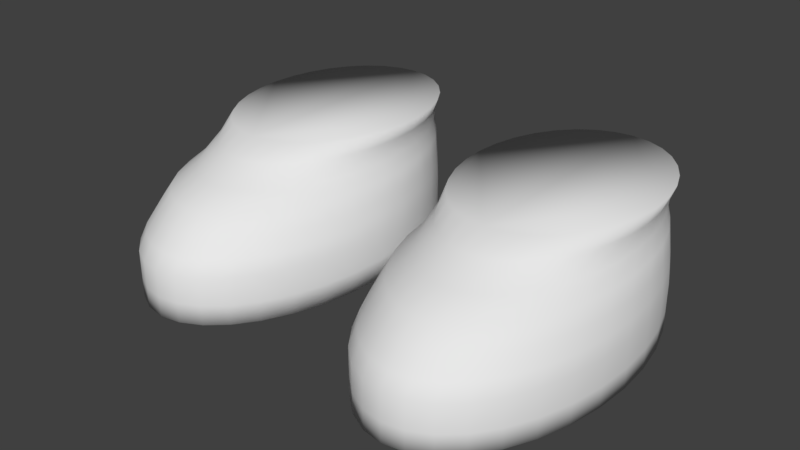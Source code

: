 # Source: Shoes0lightblue.blend  (saved by Blender 2.77.0; exported with 4.5.12 LTS)
import bpy
from mathutils import Matrix  # noqa: F401  (used for matrix-valued properties, if any)

bpy.ops.wm.read_factory_settings(use_empty=True)
scene = bpy.context.scene
scene.name = 'Scene'

# ---- collections
col_collection_1 = bpy.data.collections.new('Collection 1'); scene.collection.children.link(col_collection_1)

# ---- materials (node trees are filled in below, after node groups)
mat_characters = bpy.data.materials.new('Characters')
mat_characters.alpha_threshold = 0.0
mat_characters.use_transparent_shadow = False
mat_characters.roughness = 0.5

# ---- material node trees

# ---- world
world_world = bpy.data.worlds.new('World'); scene.world = world_world
world_world.color = (0.05088, 0.05088, 0.05088)
world_world.use_sun_shadow = False
world_world.sun_shadow_jitter_overblur = 0.0
world_world.cycles.sampling_method = 'MANUAL'
world_world.light_settings.ao_factor = 0.1

# ---- meshes
me_circle_001 = bpy.data.meshes.new('Circle.001')
me_circle_001.from_pydata([(0.4963, 0.347, -2.835), (0.42, 0.3343, -2.835), (0.3466, 0.2967, -2.835), (0.279, 0.2358, -2.835), (0.2197, 0.1537, -2.835), (0.1711, 0.05377, -2.835), (0.135, -0.06028, -2.835), (0.1127, -0.184, -2.835), (0.1052, -0.3127, -2.835), (0.1127, -0.4414, -2.835), (0.135, -0.5652, -2.835), (0.1711, -0.6793, -2.835), (0.2197, -0.7792, -2.835), (0.279, -0.8613, -2.835), (0.3466, -0.9222, -2.835), (0.42, -0.9598, -2.835), (0.4963, -0.9724, -2.835), (0.5726, -0.9598, -2.835), (0.6459, -0.9222, -2.835), (0.7135, -0.8613, -2.835), (0.7728, -0.7792, -2.835), (0.8214, -0.6793, -2.835), (0.8576, -0.5652, -2.835), (0.8798, -0.4414, -2.835), (0.8874, -0.3127, -2.835), (0.8798, -0.184, -2.835), (0.8576, -0.06028, -2.835), (0.8214, 0.05377, -2.835), (0.7728, 0.1537, -2.835), (0.7135, 0.2358, -2.835), (0.6459, 0.2967, -2.835), (0.5726, 0.3343, -2.835), (0.42, 0.3343, -2.762), (0.4963, 0.347, -2.762), (0.3466, 0.2967, -2.762), (0.279, 0.2358, -2.762), (0.2197, 0.1537, -2.762), (0.1711, 0.05377, -2.762), (0.135, -0.06028, -2.762), (0.1127, -0.184, -2.762), (0.1052, -0.3127, -2.762), (0.1127, -0.4414, -2.762), (0.135, -0.5652, -2.762), (0.1711, -0.6793, -2.762), (0.2197, -0.7792, -2.762), (0.279, -0.8613, -2.762), (0.3466, -0.9222, -2.762), (0.42, -0.9598, -2.762), (0.4963, -0.9724, -2.762), (0.5726, -0.9598, -2.762), (0.6459, -0.9222, -2.762), (0.7135, -0.8613, -2.762), (0.7728, -0.7792, -2.762), (0.8214, -0.6793, -2.762), (0.8576, -0.5652, -2.762), (0.8798, -0.4414, -2.762), (0.8874, -0.3127, -2.762), (0.8798, -0.184, -2.762), (0.8576, -0.06028, -2.762), (0.8214, 0.05377, -2.762), (0.7728, 0.1537, -2.762), (0.7135, 0.2358, -2.762), (0.6459, 0.2967, -2.762), (0.5726, 0.3343, -2.762), (0.42, 0.3343, -2.661), (0.4963, 0.347, -2.661), (0.3466, 0.2967, -2.661), (0.279, 0.2358, -2.661), (0.2197, 0.1537, -2.661), (0.1711, 0.05377, -2.661), (0.135, -0.06028, -2.661), (0.1127, -0.184, -2.661), (0.1052, -0.3127, -2.661), (0.1127, -0.4414, -2.661), (0.135, -0.5652, -2.661), (0.1711, -0.6793, -2.661), (0.2197, -0.7792, -2.661), (0.279, -0.8613, -2.661), (0.3466, -0.9222, -2.661), (0.42, -0.9598, -2.661), (0.4963, -0.9724, -2.661), (0.5726, -0.9598, -2.661), (0.6459, -0.9222, -2.661), (0.7135, -0.8613, -2.661), (0.7728, -0.7792, -2.661), (0.8214, -0.6793, -2.661), (0.8576, -0.5652, -2.661), (0.8798, -0.4414, -2.661), (0.8874, -0.3127, -2.661), (0.8798, -0.184, -2.661), (0.8576, -0.06028, -2.661), (0.8214, 0.05377, -2.661), (0.7728, 0.1537, -2.661), (0.7135, 0.2358, -2.661), (0.6459, 0.2967, -2.661), (0.5726, 0.3343, -2.661), (0.4219, 0.3346, -2.609), (0.4963, 0.347, -2.609), (0.3504, 0.298, -2.609), (0.2844, 0.2386, -2.609), (0.2267, 0.1586, -2.609), (0.1793, 0.06113, -2.609), (0.144, -0.05007, -2.609), (0.1223, -0.1707, -2.609), (0.115, -0.2962, -2.609), (0.1223, -0.4217, -2.609), (0.144, -0.5423, -2.609), (0.1793, -0.6535, -2.609), (0.2267, -0.751, -2.609), (0.2844, -0.831, -2.609), (0.3504, -0.8904, -2.609), (0.4219, -0.927, -2.609), (0.4963, -0.9393, -2.609), (0.5707, -0.927, -2.609), (0.6422, -0.8904, -2.609), (0.7081, -0.831, -2.609), (0.7659, -0.751, -2.609), (0.8133, -0.6535, -2.609), (0.8485, -0.5423, -2.609), (0.8702, -0.4217, -2.609), (0.8775, -0.2962, -2.609), (0.8702, -0.1707, -2.609), (0.8485, -0.05006, -2.609), (0.8133, 0.06113, -2.609), (0.7659, 0.1586, -2.609), (0.7081, 0.2386, -2.609), (0.6422, 0.298, -2.609), (0.5707, 0.3346, -2.609), (0.4251, 0.3351, -2.551), (0.4963, 0.347, -2.551), (0.3566, 0.3001, -2.551), (0.2935, 0.2432, -2.551), (0.2381, 0.1666, -2.551), (0.1927, 0.07329, -2.551), (0.159, -0.03317, -2.551), (0.1382, -0.1487, -2.551), (0.1312, -0.2688, -2.551), (0.1382, -0.3889, -2.551), (0.159, -0.5045, -2.551), (0.1927, -0.6109, -2.551), (0.2381, -0.7042, -2.551), (0.2935, -0.7808, -2.551), (0.3566, -0.8377, -2.551), (0.4251, -0.8728, -2.551), (0.4963, -0.8846, -2.551), (0.5675, -0.8728, -2.551), (0.636, -0.8377, -2.551), (0.6991, -0.7808, -2.551), (0.7544, -0.7042, -2.551), (0.7998, -0.6109, -2.551), (0.8335, -0.5045, -2.551), (0.8543, -0.3889, -2.551), (0.8613, -0.2688, -2.551), (0.8543, -0.1487, -2.551), (0.8335, -0.03317, -2.551), (0.7998, 0.07329, -2.551), (0.7544, 0.1666, -2.551), (0.6991, 0.2432, -2.551), (0.636, 0.3001, -2.551), (0.5675, 0.3351, -2.551), (0.4285, 0.3357, -2.494), (0.4963, 0.347, -2.494), (0.3633, 0.3023, -2.494), (0.3032, 0.2482, -2.494), (0.2506, 0.1753, -2.494), (0.2073, 0.08646, -2.494), (0.1752, -0.01488, -2.494), (0.1555, -0.1248, -2.494), (0.1488, -0.2392, -2.494), (0.1555, -0.3536, -2.494), (0.1752, -0.4635, -2.494), (0.2073, -0.5648, -2.494), (0.2506, -0.6537, -2.494), (0.3032, -0.7266, -2.494), (0.3633, -0.7807, -2.494), (0.4285, -0.8141, -2.494), (0.4963, -0.8254, -2.494), (0.5641, -0.8141, -2.494), (0.6292, -0.7807, -2.494), (0.6893, -0.7266, -2.494), (0.742, -0.6537, -2.494), (0.7852, -0.5648, -2.494), (0.8173, -0.4635, -2.494), (0.8371, -0.3536, -2.494), (0.8438, -0.2392, -2.494), (0.8371, -0.1248, -2.494), (0.8173, -0.01488, -2.494), (0.7852, 0.08646, -2.494), (0.742, 0.1753, -2.494), (0.6893, 0.2482, -2.494), (0.6292, 0.3023, -2.494), (0.5641, 0.3357, -2.494), (0.4348, 0.3368, -2.447), (0.4963, 0.347, -2.447), (0.3757, 0.3065, -2.447), (0.3213, 0.2574, -2.447), (0.2735, 0.1913, -2.447), (0.2344, 0.1108, -2.447), (0.2053, 0.01896, -2.447), (0.1873, -0.08072, -2.447), (0.1813, -0.1844, -2.447), (0.1873, -0.288, -2.447), (0.2053, -0.3877, -2.447), (0.2344, -0.4796, -2.447), (0.2735, -0.5601, -2.447), (0.3213, -0.6262, -2.447), (0.3757, -0.6753, -2.447), (0.4348, -0.7055, -2.447), (0.4963, -0.7157, -2.447), (0.5577, -0.7055, -2.447), (0.6168, -0.6753, -2.447), (0.6713, -0.6262, -2.447), (0.719, -0.5601, -2.447), (0.7582, -0.4796, -2.447), (0.7873, -0.3877, -2.447), (0.8052, -0.288, -2.447), (0.8113, -0.1844, -2.447), (0.8052, -0.08072, -2.447), (0.7873, 0.01896, -2.447), (0.7582, 0.1108, -2.447), (0.719, 0.1913, -2.447), (0.6713, 0.2574, -2.447), (0.6168, 0.3065, -2.447), (0.5577, 0.3368, -2.447), (0.4355, 0.3378, -2.387), (0.4963, 0.347, -2.387), (0.377, 0.3107, -2.387), (0.3232, 0.2668, -2.387), (0.276, 0.2076, -2.387), (0.2372, 0.1355, -2.387), (0.2084, 0.05327, -2.387), (0.1907, -0.03597, -2.387), (0.1847, -0.1288, -2.387), (0.1907, -0.2216, -2.387), (0.2084, -0.3108, -2.387), (0.2372, -0.3931, -2.387), (0.276, -0.4652, -2.387), (0.3232, -0.5244, -2.387), (0.377, -0.5683, -2.387), (0.4355, -0.5954, -2.387), (0.4963, -0.6045, -2.387), (0.5571, -0.5954, -2.387), (0.6155, -0.5683, -2.387), (0.6694, -0.5244, -2.387), (0.7166, -0.4652, -2.387), (0.7553, -0.3931, -2.387), (0.7841, -0.3108, -2.387), (0.8019, -0.2216, -2.387), (0.8078, -0.1288, -2.387), (0.8019, -0.03597, -2.387), (0.7841, 0.05328, -2.387), (0.7553, 0.1355, -2.387), (0.7166, 0.2076, -2.387), (0.6694, 0.2668, -2.387), (0.6155, 0.3107, -2.387), (0.5571, 0.3378, -2.387), (0.4327, 0.3386, -2.335), (0.4963, 0.347, -2.335), (0.3717, 0.3139, -2.335), (0.3154, 0.2738, -2.335), (0.266, 0.2198, -2.335), (0.2256, 0.154, -2.335), (0.1955, 0.07899, -2.335), (0.1769, -0.002447, -2.335), (0.1707, -0.08714, -2.335), (0.1769, -0.1718, -2.335), (0.1955, -0.2533, -2.335), (0.2256, -0.3283, -2.335), (0.266, -0.3941, -2.335), (0.3154, -0.4481, -2.335), (0.3717, -0.4882, -2.335), (0.4328, -0.5129, -2.335), (0.4963, -0.5212, -2.335), (0.5598, -0.5129, -2.335), (0.6209, -0.4882, -2.335), (0.6772, -0.4481, -2.335), (0.7265, -0.3941, -2.335), (0.767, -0.3283, -2.335), (0.7971, -0.2533, -2.335), (0.8156, -0.1718, -2.335), (0.8219, -0.08714, -2.335), (0.8156, -0.002447, -2.335), (0.7971, 0.07899, -2.335), (0.767, 0.154, -2.335), (0.7265, 0.2198, -2.335), (0.6772, 0.2738, -2.335), (0.6209, 0.3139, -2.335), (0.5598, 0.3386, -2.335), (-0.4966, 0.3874, -2.835), (-0.5729, 0.3748, -2.835), (-0.6463, 0.3372, -2.835), (-0.7139, 0.2763, -2.835), (-0.7732, 0.1942, -2.835), (-0.8218, 0.09426, -2.835), (-0.8579, -0.0198, -2.835), (-0.8802, -0.1436, -2.835), (-0.8877, -0.2723, -2.835), (-0.8802, -0.401, -2.835), (-0.8579, -0.5247, -2.835), (-0.8218, -0.6388, -2.835), (-0.7732, -0.7387, -2.835), (-0.7139, -0.8208, -2.835), (-0.6463, -0.8817, -2.835), (-0.5729, -0.9193, -2.835), (-0.4966, -0.932, -2.835), (-0.4203, -0.9193, -2.835), (-0.347, -0.8817, -2.835), (-0.2793, -0.8208, -2.835), (-0.2201, -0.7387, -2.835), (-0.1714, -0.6388, -2.835), (-0.1353, -0.5247, -2.835), (-0.1131, -0.401, -2.835), (-0.1055, -0.2723, -2.835), (-0.1131, -0.1436, -2.835), (-0.1353, -0.0198, -2.835), (-0.1714, 0.09426, -2.835), (-0.2201, 0.1942, -2.835), (-0.2793, 0.2763, -2.835), (-0.347, 0.3372, -2.835), (-0.4203, 0.3748, -2.835), (-0.5729, 0.3748, -2.762), (-0.4966, 0.3874, -2.762), (-0.6463, 0.3372, -2.762), (-0.7139, 0.2763, -2.762), (-0.7732, 0.1942, -2.762), (-0.8218, 0.09426, -2.762), (-0.8579, -0.0198, -2.762), (-0.8802, -0.1436, -2.762), (-0.8877, -0.2723, -2.762), (-0.8802, -0.401, -2.762), (-0.8579, -0.5247, -2.762), (-0.8218, -0.6388, -2.762), (-0.7732, -0.7387, -2.762), (-0.7139, -0.8208, -2.762), (-0.6463, -0.8817, -2.762), (-0.5729, -0.9193, -2.762), (-0.4966, -0.932, -2.762), (-0.4203, -0.9193, -2.762), (-0.347, -0.8817, -2.762), (-0.2793, -0.8208, -2.762), (-0.2201, -0.7387, -2.762), (-0.1714, -0.6388, -2.762), (-0.1353, -0.5247, -2.762), (-0.1131, -0.401, -2.762), (-0.1055, -0.2723, -2.762), (-0.1131, -0.1436, -2.762), (-0.1353, -0.0198, -2.762), (-0.1714, 0.09426, -2.762), (-0.2201, 0.1942, -2.762), (-0.2793, 0.2763, -2.762), (-0.347, 0.3372, -2.762), (-0.4203, 0.3748, -2.762), (-0.5729, 0.3748, -2.661), (-0.4966, 0.3874, -2.661), (-0.6463, 0.3372, -2.661), (-0.7139, 0.2763, -2.661), (-0.7732, 0.1942, -2.661), (-0.8218, 0.09426, -2.661), (-0.8579, -0.0198, -2.661), (-0.8802, -0.1436, -2.661), (-0.8877, -0.2723, -2.661), (-0.8802, -0.401, -2.661), (-0.8579, -0.5247, -2.661), (-0.8218, -0.6388, -2.661), (-0.7732, -0.7387, -2.661), (-0.7139, -0.8208, -2.661), (-0.6463, -0.8817, -2.661), (-0.5729, -0.9193, -2.661), (-0.4966, -0.932, -2.661), (-0.4203, -0.9193, -2.661), (-0.347, -0.8817, -2.661), (-0.2793, -0.8208, -2.661), (-0.2201, -0.7387, -2.661), (-0.1714, -0.6388, -2.661), (-0.1353, -0.5247, -2.661), (-0.1131, -0.401, -2.661), (-0.1055, -0.2723, -2.661), (-0.1131, -0.1436, -2.661), (-0.1353, -0.0198, -2.661), (-0.1714, 0.09426, -2.661), (-0.2201, 0.1942, -2.661), (-0.2793, 0.2763, -2.661), (-0.347, 0.3372, -2.661), (-0.4203, 0.3748, -2.661), (-0.571, 0.3751, -2.609), (-0.4966, 0.3874, -2.609), (-0.6425, 0.3385, -2.609), (-0.7084, 0.2791, -2.609), (-0.7662, 0.1991, -2.609), (-0.8136, 0.1016, -2.609), (-0.8489, -0.00958, -2.609), (-0.8706, -0.1302, -2.609), (-0.8779, -0.2557, -2.609), (-0.8706, -0.3812, -2.609), (-0.8489, -0.5018, -2.609), (-0.8136, -0.613, -2.609), (-0.7662, -0.7105, -2.609), (-0.7084, -0.7905, -2.609), (-0.6425, -0.8499, -2.609), (-0.571, -0.8865, -2.609), (-0.4966, -0.8989, -2.609), (-0.4222, -0.8865, -2.609), (-0.3507, -0.8499, -2.609), (-0.2848, -0.7905, -2.609), (-0.227, -0.7105, -2.609), (-0.1796, -0.613, -2.609), (-0.1444, -0.5018, -2.609), (-0.1227, -0.3812, -2.609), (-0.1153, -0.2557, -2.609), (-0.1227, -0.1302, -2.609), (-0.1444, -0.009579, -2.609), (-0.1796, 0.1016, -2.609), (-0.227, 0.1991, -2.609), (-0.2848, 0.2791, -2.609), (-0.3507, 0.3385, -2.609), (-0.4222, 0.3751, -2.609), (-0.5678, 0.3756, -2.551), (-0.4966, 0.3874, -2.551), (-0.6363, 0.3406, -2.551), (-0.6994, 0.2837, -2.551), (-0.7548, 0.2071, -2.551), (-0.8001, 0.1138, -2.551), (-0.8339, 0.007319, -2.551), (-0.8547, -0.1082, -2.551), (-0.8617, -0.2283, -2.551), (-0.8547, -0.3485, -2.551), (-0.8339, -0.464, -2.551), (-0.8001, -0.5704, -2.551), (-0.7548, -0.6637, -2.551), (-0.6994, -0.7403, -2.551), (-0.6363, -0.7972, -2.551), (-0.5678, -0.8323, -2.551), (-0.4966, -0.8441, -2.551), (-0.4254, -0.8323, -2.551), (-0.3569, -0.7972, -2.551), (-0.2938, -0.7403, -2.551), (-0.2385, -0.6637, -2.551), (-0.1931, -0.5704, -2.551), (-0.1594, -0.464, -2.551), (-0.1386, -0.3485, -2.551), (-0.1316, -0.2283, -2.551), (-0.1386, -0.1082, -2.551), (-0.1594, 0.00732, -2.551), (-0.1931, 0.1138, -2.551), (-0.2385, 0.2071, -2.551), (-0.2938, 0.2837, -2.551), (-0.3569, 0.3406, -2.551), (-0.4254, 0.3756, -2.551), (-0.5644, 0.3762, -2.494), (-0.4966, 0.3874, -2.494), (-0.6296, 0.3428, -2.494), (-0.6897, 0.2887, -2.494), (-0.7423, 0.2158, -2.494), (-0.7856, 0.1269, -2.494), (-0.8177, 0.0256, -2.494), (-0.8374, -0.08436, -2.494), (-0.8441, -0.1987, -2.494), (-0.8374, -0.3131, -2.494), (-0.8177, -0.423, -2.494), (-0.7856, -0.5244, -2.494), (-0.7423, -0.6132, -2.494), (-0.6897, -0.6861, -2.494), (-0.6296, -0.7403, -2.494), (-0.5644, -0.7736, -2.494), (-0.4966, -0.7849, -2.494), (-0.4288, -0.7736, -2.494), (-0.3636, -0.7403, -2.494), (-0.3036, -0.6861, -2.494), (-0.2509, -0.6132, -2.494), (-0.2077, -0.5244, -2.494), (-0.1756, -0.423, -2.494), (-0.1558, -0.3131, -2.494), (-0.1491, -0.1987, -2.494), (-0.1558, -0.08436, -2.494), (-0.1756, 0.0256, -2.494), (-0.2077, 0.1269, -2.494), (-0.2509, 0.2158, -2.494), (-0.3036, 0.2887, -2.494), (-0.3636, 0.3428, -2.494), (-0.4288, 0.3762, -2.494), (-0.5581, 0.3772, -2.447), (-0.4966, 0.3874, -2.447), (-0.6172, 0.347, -2.447), (-0.6716, 0.2979, -2.447), (-0.7194, 0.2318, -2.447), (-0.7585, 0.1513, -2.447), (-0.7876, 0.05944, -2.447), (-0.8056, -0.04023, -2.447), (-0.8116, -0.1439, -2.447), (-0.8056, -0.2476, -2.447), (-0.7876, -0.3472, -2.447), (-0.7585, -0.4391, -2.447), (-0.7194, -0.5196, -2.447), (-0.6716, -0.5857, -2.447), (-0.6172, -0.6348, -2.447), (-0.5581, -0.665, -2.447), (-0.4966, -0.6752, -2.447), (-0.4352, -0.665, -2.447), (-0.3761, -0.6348, -2.447), (-0.3216, -0.5857, -2.447), (-0.2739, -0.5196, -2.447), (-0.2347, -0.4391, -2.447), (-0.2056, -0.3472, -2.447), (-0.1877, -0.2476, -2.447), (-0.1816, -0.1439, -2.447), (-0.1877, -0.04023, -2.447), (-0.2056, 0.05944, -2.447), (-0.2347, 0.1513, -2.447), (-0.2739, 0.2318, -2.447), (-0.3216, 0.2979, -2.447), (-0.3761, 0.347, -2.447), (-0.4352, 0.3772, -2.447), (-0.5574, 0.3783, -2.387), (-0.4966, 0.3874, -2.387), (-0.6159, 0.3512, -2.387), (-0.6697, 0.3073, -2.387), (-0.7169, 0.2481, -2.387), (-0.7557, 0.176, -2.387), (-0.7845, 0.09376, -2.387), (-0.8022, 0.004513, -2.387), (-0.8082, -0.0883, -2.387), (-0.8022, -0.1811, -2.387), (-0.7845, -0.2704, -2.387), (-0.7557, -0.3526, -2.387), (-0.7169, -0.4247, -2.387), (-0.6697, -0.4839, -2.387), (-0.6159, -0.5278, -2.387), (-0.5574, -0.5549, -2.387), (-0.4966, -0.5641, -2.387), (-0.4358, -0.5549, -2.387), (-0.3774, -0.5278, -2.387), (-0.3235, -0.4839, -2.387), (-0.2763, -0.4247, -2.387), (-0.2376, -0.3526, -2.387), (-0.2088, -0.2704, -2.387), (-0.191, -0.1811, -2.387), (-0.1851, -0.0883, -2.387), (-0.191, 0.004513, -2.387), (-0.2088, 0.09376, -2.387), (-0.2376, 0.176, -2.387), (-0.2763, 0.2481, -2.387), (-0.3235, 0.3073, -2.387), (-0.3774, 0.3512, -2.387), (-0.4358, 0.3783, -2.387), (-0.5601, 0.3791, -2.335), (-0.4966, 0.3874, -2.335), (-0.6212, 0.3544, -2.335), (-0.6775, 0.3143, -2.335), (-0.7268, 0.2603, -2.335), (-0.7673, 0.1945, -2.335), (-0.7974, 0.1195, -2.335), (-0.816, 0.03804, -2.335), (-0.8222, -0.04665, -2.335), (-0.816, -0.1313, -2.335), (-0.7974, -0.2128, -2.335), (-0.7673, -0.2878, -2.335), (-0.7268, -0.3536, -2.335), (-0.6775, -0.4076, -2.335), (-0.6212, -0.4477, -2.335), (-0.5601, -0.4724, -2.335), (-0.4966, -0.4807, -2.335), (-0.4331, -0.4724, -2.335), (-0.372, -0.4477, -2.335), (-0.3157, -0.4076, -2.335), (-0.2664, -0.3536, -2.335), (-0.2259, -0.2878, -2.335), (-0.1958, -0.2128, -2.335), (-0.1773, -0.1313, -2.335), (-0.171, -0.04665, -2.335), (-0.1773, 0.03804, -2.335), (-0.1958, 0.1195, -2.335), (-0.2259, 0.1945, -2.335), (-0.2664, 0.2603, -2.335), (-0.3157, 0.3143, -2.335), (-0.372, 0.3544, -2.335), (-0.4331, 0.3791, -2.335)], [], [(1, 0, 31, 30, 29, 28, 27, 26, 25, 24, 23, 22, 21, 20, 19, 18, 17, 16, 15, 14, 13, 12, 11, 10, 9, 8, 7, 6, 5, 4, 3, 2), (49, 50, 82, 81), (22, 23, 55, 54), (9, 10, 42, 41), (23, 24, 56, 55), (10, 11, 43, 42), (24, 25, 57, 56), (11, 12, 44, 43), (25, 26, 58, 57), (12, 13, 45, 44), (26, 27, 59, 58), (13, 14, 46, 45), (0, 1, 32, 33), (27, 28, 60, 59), (14, 15, 47, 46), (1, 2, 34, 32), (28, 29, 61, 60), (15, 16, 48, 47), (2, 3, 35, 34), (29, 30, 62, 61), (16, 17, 49, 48), (3, 4, 36, 35), (30, 31, 63, 62), (17, 18, 50, 49), (4, 5, 37, 36), (31, 0, 33, 63), (18, 19, 51, 50), (5, 6, 38, 37), (19, 20, 52, 51), (6, 7, 39, 38), (20, 21, 53, 52), (7, 8, 40, 39), (21, 22, 54, 53), (8, 9, 41, 40), (84, 85, 117, 116), (36, 37, 69, 68), (63, 33, 65, 95), (50, 51, 83, 82), (37, 38, 70, 69), (51, 52, 84, 83), (38, 39, 71, 70), (52, 53, 85, 84), (39, 40, 72, 71), (53, 54, 86, 85), (40, 41, 73, 72), (54, 55, 87, 86), (41, 42, 74, 73), (55, 56, 88, 87), (42, 43, 75, 74), (56, 57, 89, 88), (43, 44, 76, 75), (57, 58, 90, 89), (44, 45, 77, 76), (58, 59, 91, 90), (45, 46, 78, 77), (33, 32, 64, 65), (59, 60, 92, 91), (46, 47, 79, 78), (32, 34, 66, 64), (60, 61, 93, 92), (47, 48, 80, 79), (34, 35, 67, 66), (61, 62, 94, 93), (48, 49, 81, 80), (35, 36, 68, 67), (62, 63, 95, 94), (119, 120, 152, 151), (71, 72, 104, 103), (85, 86, 118, 117), (72, 73, 105, 104), (86, 87, 119, 118), (73, 74, 106, 105), (87, 88, 120, 119), (74, 75, 107, 106), (88, 89, 121, 120), (75, 76, 108, 107), (89, 90, 122, 121), (76, 77, 109, 108), (90, 91, 123, 122), (77, 78, 110, 109), (65, 64, 96, 97), (91, 92, 124, 123), (78, 79, 111, 110), (64, 66, 98, 96), (92, 93, 125, 124), (79, 80, 112, 111), (66, 67, 99, 98), (93, 94, 126, 125), (80, 81, 113, 112), (67, 68, 100, 99), (94, 95, 127, 126), (81, 82, 114, 113), (68, 69, 101, 100), (95, 65, 97, 127), (82, 83, 115, 114), (69, 70, 102, 101), (83, 84, 116, 115), (70, 71, 103, 102), (154, 155, 187, 186), (106, 107, 139, 138), (120, 121, 153, 152), (107, 108, 140, 139), (121, 122, 154, 153), (108, 109, 141, 140), (122, 123, 155, 154), (109, 110, 142, 141), (97, 96, 128, 129), (123, 124, 156, 155), (110, 111, 143, 142), (96, 98, 130, 128), (124, 125, 157, 156), (111, 112, 144, 143), (98, 99, 131, 130), (125, 126, 158, 157), (112, 113, 145, 144), (99, 100, 132, 131), (126, 127, 159, 158), (113, 114, 146, 145), (100, 101, 133, 132), (127, 97, 129, 159), (114, 115, 147, 146), (101, 102, 134, 133), (115, 116, 148, 147), (102, 103, 135, 134), (116, 117, 149, 148), (103, 104, 136, 135), (117, 118, 150, 149), (104, 105, 137, 136), (118, 119, 151, 150), (105, 106, 138, 137), (162, 163, 195, 194), (141, 142, 174, 173), (129, 128, 160, 161), (155, 156, 188, 187), (142, 143, 175, 174), (128, 130, 162, 160), (156, 157, 189, 188), (143, 144, 176, 175), (130, 131, 163, 162), (157, 158, 190, 189), (144, 145, 177, 176), (131, 132, 164, 163), (158, 159, 191, 190), (145, 146, 178, 177), (132, 133, 165, 164), (159, 129, 161, 191), (146, 147, 179, 178), (133, 134, 166, 165), (147, 148, 180, 179), (134, 135, 167, 166), (148, 149, 181, 180), (135, 136, 168, 167), (149, 150, 182, 181), (136, 137, 169, 168), (150, 151, 183, 182), (137, 138, 170, 169), (151, 152, 184, 183), (138, 139, 171, 170), (152, 153, 185, 184), (139, 140, 172, 171), (153, 154, 186, 185), (140, 141, 173, 172), (197, 198, 230, 229), (189, 190, 222, 221), (176, 177, 209, 208), (163, 164, 196, 195), (190, 191, 223, 222), (177, 178, 210, 209), (164, 165, 197, 196), (191, 161, 193, 223), (178, 179, 211, 210), (165, 166, 198, 197), (179, 180, 212, 211), (166, 167, 199, 198), (180, 181, 213, 212), (167, 168, 200, 199), (181, 182, 214, 213), (168, 169, 201, 200), (182, 183, 215, 214), (169, 170, 202, 201), (183, 184, 216, 215), (170, 171, 203, 202), (184, 185, 217, 216), (171, 172, 204, 203), (185, 186, 218, 217), (172, 173, 205, 204), (186, 187, 219, 218), (173, 174, 206, 205), (161, 160, 192, 193), (187, 188, 220, 219), (174, 175, 207, 206), (160, 162, 194, 192), (188, 189, 221, 220), (175, 176, 208, 207), (232, 233, 265, 264), (211, 212, 244, 243), (198, 199, 231, 230), (212, 213, 245, 244), (199, 200, 232, 231), (213, 214, 246, 245), (200, 201, 233, 232), (214, 215, 247, 246), (201, 202, 234, 233), (215, 216, 248, 247), (202, 203, 235, 234), (216, 217, 249, 248), (203, 204, 236, 235), (217, 218, 250, 249), (204, 205, 237, 236), (218, 219, 251, 250), (205, 206, 238, 237), (193, 192, 224, 225), (219, 220, 252, 251), (206, 207, 239, 238), (192, 194, 226, 224), (220, 221, 253, 252), (207, 208, 240, 239), (194, 195, 227, 226), (221, 222, 254, 253), (208, 209, 241, 240), (195, 196, 228, 227), (222, 223, 255, 254), (209, 210, 242, 241), (196, 197, 229, 228), (223, 193, 225, 255), (210, 211, 243, 242), (256, 258, 259, 260, 261, 262, 263, 264, 265, 266, 267, 268, 269, 270, 271, 272, 273, 274, 275, 276, 277, 278, 279, 280, 281, 282, 283, 284, 285, 286, 287, 257), (246, 247, 279, 278), (233, 234, 266, 265), (247, 248, 280, 279), (234, 235, 267, 266), (248, 249, 281, 280), (235, 236, 268, 267), (249, 250, 282, 281), (236, 237, 269, 268), (250, 251, 283, 282), (237, 238, 270, 269), (225, 224, 256, 257), (251, 252, 284, 283), (238, 239, 271, 270), (224, 226, 258, 256), (252, 253, 285, 284), (239, 240, 272, 271), (226, 227, 259, 258), (253, 254, 286, 285), (240, 241, 273, 272), (227, 228, 260, 259), (254, 255, 287, 286), (241, 242, 274, 273), (228, 229, 261, 260), (255, 225, 257, 287), (242, 243, 275, 274), (229, 230, 262, 261), (243, 244, 276, 275), (230, 231, 263, 262), (244, 245, 277, 276), (231, 232, 264, 263), (245, 246, 278, 277), (289, 288, 319, 318, 317, 316, 315, 314, 313, 312, 311, 310, 309, 308, 307, 306, 305, 304, 303, 302, 301, 300, 299, 298, 297, 296, 295, 294, 293, 292, 291, 290), (337, 338, 370, 369), (310, 311, 343, 342), (297, 298, 330, 329), (311, 312, 344, 343), (298, 299, 331, 330), (312, 313, 345, 344), (299, 300, 332, 331), (313, 314, 346, 345), (300, 301, 333, 332), (314, 315, 347, 346), (301, 302, 334, 333), (288, 289, 320, 321), (315, 316, 348, 347), (302, 303, 335, 334), (289, 290, 322, 320), (316, 317, 349, 348), (303, 304, 336, 335), (290, 291, 323, 322), (317, 318, 350, 349), (304, 305, 337, 336), (291, 292, 324, 323), (318, 319, 351, 350), (305, 306, 338, 337), (292, 293, 325, 324), (319, 288, 321, 351), (306, 307, 339, 338), (293, 294, 326, 325), (307, 308, 340, 339), (294, 295, 327, 326), (308, 309, 341, 340), (295, 296, 328, 327), (309, 310, 342, 341), (296, 297, 329, 328), (372, 373, 405, 404), (324, 325, 357, 356), (351, 321, 353, 383), (338, 339, 371, 370), (325, 326, 358, 357), (339, 340, 372, 371), (326, 327, 359, 358), (340, 341, 373, 372), (327, 328, 360, 359), (341, 342, 374, 373), (328, 329, 361, 360), (342, 343, 375, 374), (329, 330, 362, 361), (343, 344, 376, 375), (330, 331, 363, 362), (344, 345, 377, 376), (331, 332, 364, 363), (345, 346, 378, 377), (332, 333, 365, 364), (346, 347, 379, 378), (333, 334, 366, 365), (321, 320, 352, 353), (347, 348, 380, 379), (334, 335, 367, 366), (320, 322, 354, 352), (348, 349, 381, 380), (335, 336, 368, 367), (322, 323, 355, 354), (349, 350, 382, 381), (336, 337, 369, 368), (323, 324, 356, 355), (350, 351, 383, 382), (407, 408, 440, 439), (359, 360, 392, 391), (373, 374, 406, 405), (360, 361, 393, 392), (374, 375, 407, 406), (361, 362, 394, 393), (375, 376, 408, 407), (362, 363, 395, 394), (376, 377, 409, 408), (363, 364, 396, 395), (377, 378, 410, 409), (364, 365, 397, 396), (378, 379, 411, 410), (365, 366, 398, 397), (353, 352, 384, 385), (379, 380, 412, 411), (366, 367, 399, 398), (352, 354, 386, 384), (380, 381, 413, 412), (367, 368, 400, 399), (354, 355, 387, 386), (381, 382, 414, 413), (368, 369, 401, 400), (355, 356, 388, 387), (382, 383, 415, 414), (369, 370, 402, 401), (356, 357, 389, 388), (383, 353, 385, 415), (370, 371, 403, 402), (357, 358, 390, 389), (371, 372, 404, 403), (358, 359, 391, 390), (442, 443, 475, 474), (394, 395, 427, 426), (408, 409, 441, 440), (395, 396, 428, 427), (409, 410, 442, 441), (396, 397, 429, 428), (410, 411, 443, 442), (397, 398, 430, 429), (385, 384, 416, 417), (411, 412, 444, 443), (398, 399, 431, 430), (384, 386, 418, 416), (412, 413, 445, 444), (399, 400, 432, 431), (386, 387, 419, 418), (413, 414, 446, 445), (400, 401, 433, 432), (387, 388, 420, 419), (414, 415, 447, 446), (401, 402, 434, 433), (388, 389, 421, 420), (415, 385, 417, 447), (402, 403, 435, 434), (389, 390, 422, 421), (403, 404, 436, 435), (390, 391, 423, 422), (404, 405, 437, 436), (391, 392, 424, 423), (405, 406, 438, 437), (392, 393, 425, 424), (406, 407, 439, 438), (393, 394, 426, 425), (450, 451, 483, 482), (429, 430, 462, 461), (417, 416, 448, 449), (443, 444, 476, 475), (430, 431, 463, 462), (416, 418, 450, 448), (444, 445, 477, 476), (431, 432, 464, 463), (418, 419, 451, 450), (445, 446, 478, 477), (432, 433, 465, 464), (419, 420, 452, 451), (446, 447, 479, 478), (433, 434, 466, 465), (420, 421, 453, 452), (447, 417, 449, 479), (434, 435, 467, 466), (421, 422, 454, 453), (435, 436, 468, 467), (422, 423, 455, 454), (436, 437, 469, 468), (423, 424, 456, 455), (437, 438, 470, 469), (424, 425, 457, 456), (438, 439, 471, 470), (425, 426, 458, 457), (439, 440, 472, 471), (426, 427, 459, 458), (440, 441, 473, 472), (427, 428, 460, 459), (441, 442, 474, 473), (428, 429, 461, 460), (485, 486, 518, 517), (477, 478, 510, 509), (464, 465, 497, 496), (451, 452, 484, 483), (478, 479, 511, 510), (465, 466, 498, 497), (452, 453, 485, 484), (479, 449, 481, 511), (466, 467, 499, 498), (453, 454, 486, 485), (467, 468, 500, 499), (454, 455, 487, 486), (468, 469, 501, 500), (455, 456, 488, 487), (469, 470, 502, 501), (456, 457, 489, 488), (470, 471, 503, 502), (457, 458, 490, 489), (471, 472, 504, 503), (458, 459, 491, 490), (472, 473, 505, 504), (459, 460, 492, 491), (473, 474, 506, 505), (460, 461, 493, 492), (474, 475, 507, 506), (461, 462, 494, 493), (449, 448, 480, 481), (475, 476, 508, 507), (462, 463, 495, 494), (448, 450, 482, 480), (476, 477, 509, 508), (463, 464, 496, 495), (520, 521, 553, 552), (499, 500, 532, 531), (486, 487, 519, 518), (500, 501, 533, 532), (487, 488, 520, 519), (501, 502, 534, 533), (488, 489, 521, 520), (502, 503, 535, 534), (489, 490, 522, 521), (503, 504, 536, 535), (490, 491, 523, 522), (504, 505, 537, 536), (491, 492, 524, 523), (505, 506, 538, 537), (492, 493, 525, 524), (506, 507, 539, 538), (493, 494, 526, 525), (481, 480, 512, 513), (507, 508, 540, 539), (494, 495, 527, 526), (480, 482, 514, 512), (508, 509, 541, 540), (495, 496, 528, 527), (482, 483, 515, 514), (509, 510, 542, 541), (496, 497, 529, 528), (483, 484, 516, 515), (510, 511, 543, 542), (497, 498, 530, 529), (484, 485, 517, 516), (511, 481, 513, 543), (498, 499, 531, 530), (544, 546, 547, 548, 549, 550, 551, 552, 553, 554, 555, 556, 557, 558, 559, 560, 561, 562, 563, 564, 565, 566, 567, 568, 569, 570, 571, 572, 573, 574, 575, 545), (534, 535, 567, 566), (521, 522, 554, 553), (535, 536, 568, 567), (522, 523, 555, 554), (536, 537, 569, 568), (523, 524, 556, 555), (537, 538, 570, 569), (524, 525, 557, 556), (538, 539, 571, 570), (525, 526, 558, 557), (513, 512, 544, 545), (539, 540, 572, 571), (526, 527, 559, 558), (512, 514, 546, 544), (540, 541, 573, 572), (527, 528, 560, 559), (514, 515, 547, 546), (541, 542, 574, 573), (528, 529, 561, 560), (515, 516, 548, 547), (542, 543, 575, 574), (529, 530, 562, 561), (516, 517, 549, 548), (543, 513, 545, 575), (530, 531, 563, 562), (517, 518, 550, 549), (531, 532, 564, 563), (518, 519, 551, 550), (532, 533, 565, 564), (519, 520, 552, 551), (533, 534, 566, 565)])
me_circle_001.polygons.foreach_set('use_smooth', [True] * 516)
_uv = me_circle_001.uv_layers.new(name='UVMap')
_uv.uv.foreach_set('vector', [0.5942, 0.2626, 0.593, 0.2565, 0.593, 0.2504, 0.5942, 0.2444, 0.5964, 0.2387, 0.5995, 0.2336, 0.6036, 0.2293, 0.6084, 0.2259, 0.6137, 0.2236, 0.6193, 0.2225, 0.625, 0.2225, 0.6306, 0.2238, 0.6359, 0.2262, 0.6407, 0.2296, 0.6447, 0.234, 0.6479, 0.2391, 0.6501, 0.2448, 0.6512, 0.2508, 0.6512, 0.257, 0.6501, 0.263, 0.6479, 0.2687, 0.6447, 0.2738, 0.6407, 0.2781, 0.6359, 0.2814, 0.6306, 0.2838, 0.625, 0.2849, 0.6193, 0.2849, 0.6137, 0.2836, 0.6084, 0.2812, 0.6036, 0.2778, 0.5995, 0.2734, 0.5964, 0.2683, 0.542, 0.362, 0.5421, 0.3681, 0.5376, 0.3681, 0.5375, 0.362, 0.6757, 0.2631, 0.6752, 0.2577, 0.6784, 0.2576, 0.6789, 0.2629, 0.6418, 0.3116, 0.6419, 0.3057, 0.6451, 0.3057, 0.6451, 0.3117, 0.6752, 0.2577, 0.6749, 0.2519, 0.6781, 0.2518, 0.6784, 0.2576, 0.6419, 0.3057, 0.642, 0.2999, 0.6452, 0.2999, 0.6451, 0.3057, 0.6749, 0.2519, 0.6747, 0.246, 0.6779, 0.2459, 0.6781, 0.2518, 0.642, 0.2999, 0.6422, 0.2943, 0.6455, 0.2943, 0.6452, 0.2999, 0.6747, 0.246, 0.6746, 0.2402, 0.6779, 0.2401, 0.6779, 0.2459, 0.6422, 0.2943, 0.6426, 0.2892, 0.6458, 0.2893, 0.6455, 0.2943, 0.6746, 0.2402, 0.6747, 0.2346, 0.678, 0.2345, 0.6779, 0.2401, 0.6426, 0.2892, 0.643, 0.2849, 0.6462, 0.2849, 0.6458, 0.2893, 0.6419, 0.3664, 0.6418, 0.3607, 0.6451, 0.3607, 0.6451, 0.3665, 0.6747, 0.2346, 0.675, 0.2296, 0.6782, 0.2295, 0.678, 0.2345, 0.5445, 0.346, 0.5448, 0.3507, 0.5416, 0.3507, 0.5413, 0.346, 0.6418, 0.3607, 0.6418, 0.3546, 0.6451, 0.3546, 0.6451, 0.3607, 0.675, 0.2296, 0.6753, 0.2253, 0.6786, 0.2252, 0.6782, 0.2295, 0.5448, 0.3507, 0.5451, 0.3561, 0.5418, 0.3561, 0.5416, 0.3507, 0.6418, 0.3546, 0.6419, 0.3485, 0.6451, 0.3485, 0.6451, 0.3546, 0.642, 0.38, 0.642, 0.3763, 0.6452, 0.3763, 0.6453, 0.38, 0.5451, 0.3561, 0.5452, 0.362, 0.542, 0.362, 0.5418, 0.3561, 0.6419, 0.3485, 0.6419, 0.3426, 0.6452, 0.3426, 0.6451, 0.3485, 0.642, 0.3763, 0.6419, 0.3717, 0.6451, 0.3717, 0.6452, 0.3763, 0.5452, 0.362, 0.5453, 0.368, 0.5421, 0.3681, 0.542, 0.362, 0.6419, 0.3426, 0.642, 0.3371, 0.6452, 0.3372, 0.6452, 0.3426, 0.6419, 0.3717, 0.6419, 0.3664, 0.6451, 0.3665, 0.6451, 0.3717, 0.5453, 0.368, 0.5453, 0.3741, 0.5421, 0.3741, 0.5421, 0.3681, 0.642, 0.3371, 0.6421, 0.3323, 0.6453, 0.3323, 0.6452, 0.3372, 0.5453, 0.3741, 0.5452, 0.38, 0.542, 0.38, 0.5421, 0.3741, 0.6424, 0.3276, 0.6421, 0.3228, 0.6453, 0.3228, 0.6456, 0.3276, 0.5452, 0.38, 0.5451, 0.3854, 0.5418, 0.3854, 0.542, 0.38, 0.6421, 0.3228, 0.6419, 0.3174, 0.6451, 0.3174, 0.6453, 0.3228, 0.6763, 0.2679, 0.6757, 0.2631, 0.6789, 0.2629, 0.6795, 0.2677, 0.6419, 0.3174, 0.6418, 0.3116, 0.6451, 0.3117, 0.6451, 0.3174, 0.5375, 0.38, 0.5373, 0.3854, 0.5349, 0.3853, 0.535, 0.38, 0.6452, 0.3426, 0.6452, 0.3372, 0.6498, 0.3372, 0.6497, 0.3427, 0.6451, 0.3717, 0.6451, 0.3665, 0.6496, 0.3665, 0.6497, 0.3718, 0.5421, 0.3681, 0.5421, 0.3741, 0.5376, 0.3742, 0.5376, 0.3681, 0.6452, 0.3372, 0.6453, 0.3323, 0.6499, 0.3323, 0.6498, 0.3372, 0.5421, 0.3741, 0.542, 0.38, 0.5375, 0.38, 0.5376, 0.3742, 0.6456, 0.3276, 0.6453, 0.3228, 0.6499, 0.3229, 0.6502, 0.3277, 0.542, 0.38, 0.5418, 0.3854, 0.5373, 0.3854, 0.5375, 0.38, 0.6453, 0.3228, 0.6451, 0.3174, 0.6497, 0.3175, 0.6499, 0.3229, 0.6795, 0.2677, 0.6789, 0.2629, 0.6834, 0.2628, 0.684, 0.2676, 0.6451, 0.3174, 0.6451, 0.3117, 0.6496, 0.3117, 0.6497, 0.3175, 0.6789, 0.2629, 0.6784, 0.2576, 0.683, 0.2574, 0.6834, 0.2628, 0.6451, 0.3117, 0.6451, 0.3057, 0.6496, 0.3058, 0.6496, 0.3117, 0.6784, 0.2576, 0.6781, 0.2518, 0.6826, 0.2517, 0.683, 0.2574, 0.6451, 0.3057, 0.6452, 0.2999, 0.6498, 0.2999, 0.6496, 0.3058, 0.6781, 0.2518, 0.6779, 0.2459, 0.6824, 0.2458, 0.6826, 0.2517, 0.6452, 0.2999, 0.6455, 0.2943, 0.65, 0.2943, 0.6498, 0.2999, 0.6779, 0.2459, 0.6779, 0.2401, 0.6824, 0.2399, 0.6824, 0.2458, 0.6455, 0.2943, 0.6458, 0.2893, 0.6503, 0.2893, 0.65, 0.2943, 0.6779, 0.2401, 0.678, 0.2345, 0.6825, 0.2344, 0.6824, 0.2399, 0.6458, 0.2893, 0.6462, 0.2849, 0.6507, 0.285, 0.6503, 0.2893, 0.6451, 0.3665, 0.6451, 0.3607, 0.6496, 0.3607, 0.6496, 0.3665, 0.678, 0.2345, 0.6782, 0.2295, 0.6827, 0.2294, 0.6825, 0.2344, 0.5413, 0.346, 0.5416, 0.3507, 0.5371, 0.3508, 0.5367, 0.346, 0.6451, 0.3607, 0.6451, 0.3546, 0.6496, 0.3547, 0.6496, 0.3607, 0.6782, 0.2295, 0.6786, 0.2252, 0.6831, 0.225, 0.6827, 0.2294, 0.5416, 0.3507, 0.5418, 0.3561, 0.5373, 0.3562, 0.5371, 0.3508, 0.6451, 0.3546, 0.6451, 0.3485, 0.6497, 0.3486, 0.6496, 0.3547, 0.6453, 0.38, 0.6452, 0.3763, 0.6497, 0.3763, 0.6498, 0.38, 0.5418, 0.3561, 0.542, 0.362, 0.5375, 0.362, 0.5373, 0.3562, 0.6451, 0.3485, 0.6452, 0.3426, 0.6497, 0.3427, 0.6497, 0.3486, 0.6452, 0.3763, 0.6451, 0.3717, 0.6497, 0.3718, 0.6497, 0.3763, 0.6853, 0.2563, 0.685, 0.2507, 0.6876, 0.2492, 0.6879, 0.2546, 0.6499, 0.3229, 0.6497, 0.3175, 0.6521, 0.318, 0.6523, 0.3232, 0.684, 0.2676, 0.6834, 0.2628, 0.6858, 0.2616, 0.6863, 0.2663, 0.6497, 0.3175, 0.6496, 0.3117, 0.652, 0.3123, 0.6521, 0.318, 0.6834, 0.2628, 0.683, 0.2574, 0.6853, 0.2563, 0.6858, 0.2616, 0.6496, 0.3117, 0.6496, 0.3058, 0.652, 0.3065, 0.652, 0.3123, 0.683, 0.2574, 0.6826, 0.2517, 0.685, 0.2507, 0.6853, 0.2563, 0.6496, 0.3058, 0.6498, 0.2999, 0.6522, 0.3008, 0.652, 0.3065, 0.6826, 0.2517, 0.6824, 0.2458, 0.6848, 0.245, 0.685, 0.2507, 0.6498, 0.2999, 0.65, 0.2943, 0.6524, 0.2954, 0.6522, 0.3008, 0.6824, 0.2458, 0.6824, 0.2399, 0.6848, 0.2393, 0.6848, 0.245, 0.65, 0.2943, 0.6503, 0.2893, 0.6527, 0.2905, 0.6524, 0.2954, 0.6824, 0.2399, 0.6825, 0.2344, 0.6848, 0.2339, 0.6848, 0.2393, 0.5402, 0.2926, 0.545, 0.2891, 0.5456, 0.2913, 0.541, 0.2947, 0.6496, 0.3665, 0.6496, 0.3607, 0.652, 0.3609, 0.652, 0.3665, 0.6825, 0.2344, 0.6827, 0.2294, 0.6851, 0.229, 0.6848, 0.2339, 0.545, 0.2891, 0.5503, 0.2865, 0.5508, 0.2887, 0.5456, 0.2913, 0.6496, 0.3607, 0.6496, 0.3547, 0.652, 0.355, 0.652, 0.3609, 0.6827, 0.2294, 0.6831, 0.225, 0.6854, 0.2248, 0.6851, 0.229, 0.5503, 0.2865, 0.556, 0.2849, 0.5564, 0.2872, 0.5508, 0.2887, 0.6496, 0.3547, 0.6497, 0.3486, 0.652, 0.349, 0.652, 0.355, 0.6498, 0.38, 0.6497, 0.3763, 0.6521, 0.3761, 0.6522, 0.3797, 0.5373, 0.3562, 0.5375, 0.362, 0.535, 0.3625, 0.5349, 0.3568, 0.6497, 0.3486, 0.6497, 0.3427, 0.6521, 0.3433, 0.652, 0.349, 0.6497, 0.3763, 0.6497, 0.3718, 0.652, 0.3716, 0.6521, 0.3761, 0.5375, 0.362, 0.5376, 0.3681, 0.5351, 0.3684, 0.535, 0.3625, 0.6497, 0.3427, 0.6498, 0.3372, 0.6521, 0.3379, 0.6521, 0.3433, 0.6497, 0.3718, 0.6496, 0.3665, 0.652, 0.3665, 0.652, 0.3716, 0.5376, 0.3681, 0.5376, 0.3742, 0.5351, 0.3743, 0.5351, 0.3684, 0.6498, 0.3372, 0.6499, 0.3323, 0.6522, 0.3332, 0.6521, 0.3379, 0.5376, 0.3742, 0.5375, 0.38, 0.535, 0.38, 0.5351, 0.3743, 0.6502, 0.3277, 0.6499, 0.3229, 0.6523, 0.3232, 0.6526, 0.3279, 0.6874, 0.2383, 0.6875, 0.2331, 0.6901, 0.2323, 0.6901, 0.2372, 0.652, 0.3065, 0.6522, 0.3008, 0.6549, 0.3024, 0.6547, 0.3078, 0.685, 0.2507, 0.6848, 0.245, 0.6874, 0.2437, 0.6876, 0.2492, 0.6522, 0.3008, 0.6524, 0.2954, 0.6551, 0.2972, 0.6549, 0.3024, 0.6848, 0.245, 0.6848, 0.2393, 0.6874, 0.2383, 0.6874, 0.2437, 0.5371, 0.2988, 0.541, 0.2947, 0.5422, 0.2976, 0.5385, 0.3016, 0.6848, 0.2393, 0.6848, 0.2339, 0.6875, 0.2331, 0.6874, 0.2383, 0.541, 0.2947, 0.5456, 0.2913, 0.5466, 0.2944, 0.5422, 0.2976, 0.652, 0.3665, 0.652, 0.3609, 0.6545, 0.3611, 0.6545, 0.3665, 0.6848, 0.2339, 0.6851, 0.229, 0.6877, 0.2284, 0.6875, 0.2331, 0.5456, 0.2913, 0.5508, 0.2887, 0.5516, 0.2919, 0.5466, 0.2944, 0.652, 0.3609, 0.652, 0.355, 0.6545, 0.3555, 0.6545, 0.3611, 0.6851, 0.229, 0.6854, 0.2248, 0.6881, 0.2244, 0.6877, 0.2284, 0.5508, 0.2887, 0.5564, 0.2872, 0.557, 0.2905, 0.5516, 0.2919, 0.652, 0.355, 0.652, 0.349, 0.6546, 0.3498, 0.6545, 0.3555, 0.6522, 0.3797, 0.6521, 0.3761, 0.6546, 0.3757, 0.6547, 0.3792, 0.5564, 0.2872, 0.5622, 0.2867, 0.5625, 0.29, 0.557, 0.2905, 0.652, 0.349, 0.6521, 0.3433, 0.6546, 0.3443, 0.6546, 0.3498, 0.6521, 0.3761, 0.652, 0.3716, 0.6546, 0.3714, 0.6546, 0.3757, 0.5622, 0.2867, 0.568, 0.2872, 0.568, 0.2905, 0.5625, 0.29, 0.6521, 0.3433, 0.6521, 0.3379, 0.6547, 0.3392, 0.6546, 0.3443, 0.652, 0.3716, 0.652, 0.3665, 0.6545, 0.3665, 0.6546, 0.3714, 0.568, 0.2872, 0.5734, 0.2887, 0.5733, 0.292, 0.568, 0.2905, 0.6521, 0.3379, 0.6522, 0.3332, 0.6548, 0.3346, 0.6547, 0.3392, 0.5734, 0.2887, 0.5784, 0.2913, 0.578, 0.2944, 0.5733, 0.292, 0.6526, 0.3279, 0.6523, 0.3232, 0.655, 0.3238, 0.6552, 0.3283, 0.5784, 0.2913, 0.5827, 0.2947, 0.5822, 0.2976, 0.578, 0.2944, 0.6523, 0.3232, 0.6521, 0.318, 0.6548, 0.3187, 0.655, 0.3238, 0.6863, 0.2663, 0.6858, 0.2616, 0.6884, 0.2596, 0.6889, 0.2641, 0.6521, 0.318, 0.652, 0.3123, 0.6547, 0.3134, 0.6548, 0.3187, 0.6858, 0.2616, 0.6853, 0.2563, 0.6879, 0.2546, 0.6884, 0.2596, 0.652, 0.3123, 0.652, 0.3065, 0.6547, 0.3078, 0.6547, 0.3134, 0.6571, 0.356, 0.6571, 0.3506, 0.6592, 0.3521, 0.6592, 0.357, 0.5422, 0.2976, 0.5466, 0.2944, 0.5477, 0.2976, 0.5435, 0.3007, 0.6545, 0.3665, 0.6545, 0.3611, 0.6571, 0.3614, 0.6571, 0.3665, 0.6875, 0.2331, 0.6877, 0.2284, 0.6904, 0.2278, 0.6901, 0.2323, 0.5466, 0.2944, 0.5516, 0.2919, 0.5525, 0.2953, 0.5477, 0.2976, 0.6545, 0.3611, 0.6545, 0.3555, 0.6571, 0.356, 0.6571, 0.3614, 0.6877, 0.2284, 0.6881, 0.2244, 0.6907, 0.224, 0.6904, 0.2278, 0.5516, 0.2919, 0.557, 0.2905, 0.5576, 0.2939, 0.5525, 0.2953, 0.6545, 0.3555, 0.6546, 0.3498, 0.6571, 0.3506, 0.6571, 0.356, 0.6547, 0.3792, 0.6546, 0.3757, 0.6572, 0.3753, 0.6573, 0.3786, 0.557, 0.2905, 0.5625, 0.29, 0.5629, 0.2934, 0.5576, 0.2939, 0.6546, 0.3498, 0.6546, 0.3443, 0.6572, 0.3454, 0.6571, 0.3506, 0.6546, 0.3757, 0.6546, 0.3714, 0.6572, 0.3712, 0.6572, 0.3753, 0.5625, 0.29, 0.568, 0.2905, 0.5681, 0.2939, 0.5629, 0.2934, 0.6546, 0.3443, 0.6547, 0.3392, 0.6573, 0.3405, 0.6572, 0.3454, 0.6546, 0.3714, 0.6545, 0.3665, 0.6571, 0.3665, 0.6572, 0.3712, 0.568, 0.2905, 0.5733, 0.292, 0.5731, 0.2953, 0.5681, 0.2939, 0.6547, 0.3392, 0.6548, 0.3346, 0.6573, 0.3362, 0.6573, 0.3405, 0.5733, 0.292, 0.578, 0.2944, 0.5776, 0.2976, 0.5731, 0.2953, 0.6552, 0.3283, 0.655, 0.3238, 0.6577, 0.3244, 0.6579, 0.3287, 0.578, 0.2944, 0.5822, 0.2976, 0.5816, 0.3007, 0.5776, 0.2976, 0.655, 0.3238, 0.6548, 0.3187, 0.6575, 0.3196, 0.6577, 0.3244, 0.5822, 0.2976, 0.5855, 0.3016, 0.5847, 0.3045, 0.5816, 0.3007, 0.6548, 0.3187, 0.6547, 0.3134, 0.6574, 0.3145, 0.6575, 0.3196, 0.6884, 0.2596, 0.6879, 0.2546, 0.6906, 0.2528, 0.691, 0.2575, 0.6547, 0.3134, 0.6547, 0.3078, 0.6575, 0.3092, 0.6574, 0.3145, 0.6879, 0.2546, 0.6876, 0.2492, 0.6903, 0.2476, 0.6906, 0.2528, 0.6547, 0.3078, 0.6549, 0.3024, 0.6576, 0.304, 0.6575, 0.3092, 0.6876, 0.2492, 0.6874, 0.2437, 0.6901, 0.2424, 0.6903, 0.2476, 0.5357, 0.3061, 0.5385, 0.3016, 0.54, 0.3045, 0.5373, 0.3088, 0.6874, 0.2437, 0.6874, 0.2383, 0.6901, 0.2372, 0.6901, 0.2424, 0.5385, 0.3016, 0.5422, 0.2976, 0.5435, 0.3007, 0.54, 0.3045, 0.6593, 0.3429, 0.6594, 0.339, 0.6621, 0.3399, 0.662, 0.3436, 0.6573, 0.3786, 0.6572, 0.3753, 0.6593, 0.3745, 0.6594, 0.3774, 0.5576, 0.2939, 0.5629, 0.2934, 0.5633, 0.2989, 0.5585, 0.2993, 0.6571, 0.3506, 0.6572, 0.3454, 0.6593, 0.3473, 0.6592, 0.3521, 0.6572, 0.3753, 0.6572, 0.3712, 0.6593, 0.3708, 0.6593, 0.3745, 0.5629, 0.2934, 0.5681, 0.2939, 0.568, 0.2993, 0.5633, 0.2989, 0.6572, 0.3454, 0.6573, 0.3405, 0.6593, 0.3429, 0.6593, 0.3473, 0.6572, 0.3712, 0.6571, 0.3665, 0.6592, 0.3665, 0.6593, 0.3708, 0.5681, 0.2939, 0.5731, 0.2953, 0.5725, 0.3006, 0.568, 0.2993, 0.6573, 0.3405, 0.6573, 0.3362, 0.6594, 0.339, 0.6593, 0.3429, 0.5731, 0.2953, 0.5776, 0.2976, 0.5767, 0.3027, 0.5725, 0.3006, 0.6579, 0.3287, 0.6577, 0.3244, 0.66, 0.3255, 0.6603, 0.3294, 0.5776, 0.2976, 0.5816, 0.3007, 0.5802, 0.3055, 0.5767, 0.3027, 0.6577, 0.3244, 0.6575, 0.3196, 0.6599, 0.3212, 0.66, 0.3255, 0.5816, 0.3007, 0.5847, 0.3045, 0.5831, 0.3089, 0.5802, 0.3055, 0.5352, 0.3232, 0.5349, 0.3183, 0.5379, 0.3214, 0.5382, 0.3258, 0.5847, 0.3045, 0.587, 0.3088, 0.5852, 0.3128, 0.5831, 0.3089, 0.5349, 0.3183, 0.5356, 0.3135, 0.5386, 0.317, 0.5379, 0.3214, 0.587, 0.3088, 0.5884, 0.3135, 0.5864, 0.317, 0.5852, 0.3128, 0.5356, 0.3135, 0.5373, 0.3088, 0.5401, 0.3128, 0.5386, 0.317, 0.6903, 0.2476, 0.6901, 0.2424, 0.6924, 0.24, 0.6926, 0.2448, 0.5373, 0.3088, 0.54, 0.3045, 0.5426, 0.3089, 0.5401, 0.3128, 0.6901, 0.2424, 0.6901, 0.2372, 0.6923, 0.2353, 0.6924, 0.24, 0.54, 0.3045, 0.5435, 0.3007, 0.5458, 0.3055, 0.5426, 0.3089, 0.6901, 0.2372, 0.6901, 0.2323, 0.6924, 0.2308, 0.6923, 0.2353, 0.5435, 0.3007, 0.5477, 0.2976, 0.5496, 0.3027, 0.5458, 0.3055, 0.6571, 0.3665, 0.6571, 0.3614, 0.6592, 0.3619, 0.6592, 0.3665, 0.6901, 0.2323, 0.6904, 0.2278, 0.6926, 0.2268, 0.6924, 0.2308, 0.5477, 0.2976, 0.5525, 0.2953, 0.5539, 0.3006, 0.5496, 0.3027, 0.6571, 0.3614, 0.6571, 0.356, 0.6592, 0.357, 0.6592, 0.3619, 0.6904, 0.2278, 0.6907, 0.224, 0.6929, 0.2233, 0.6926, 0.2268, 0.5525, 0.2953, 0.5576, 0.2939, 0.5585, 0.2993, 0.5539, 0.3006, 0.6627, 0.3235, 0.6626, 0.3194, 0.6649, 0.3219, 0.6649, 0.3257, 0.5725, 0.3006, 0.5767, 0.3027, 0.5773, 0.3077, 0.5733, 0.3059, 0.6603, 0.3294, 0.66, 0.3255, 0.6628, 0.3274, 0.663, 0.3308, 0.5767, 0.3027, 0.5802, 0.3055, 0.5808, 0.3102, 0.5773, 0.3077, 0.66, 0.3255, 0.6599, 0.3212, 0.6627, 0.3235, 0.6628, 0.3274, 0.5802, 0.3055, 0.5831, 0.3089, 0.5836, 0.3132, 0.5808, 0.3102, 0.6599, 0.3212, 0.6598, 0.3165, 0.6626, 0.3194, 0.6627, 0.3235, 0.6932, 0.2537, 0.6928, 0.2494, 0.6954, 0.2463, 0.6957, 0.2501, 0.6598, 0.3165, 0.6598, 0.3118, 0.6626, 0.315, 0.6626, 0.3194, 0.6928, 0.2494, 0.6926, 0.2448, 0.6951, 0.2421, 0.6954, 0.2463, 0.6598, 0.3118, 0.66, 0.307, 0.6628, 0.3107, 0.6626, 0.315, 0.6926, 0.2448, 0.6924, 0.24, 0.695, 0.2379, 0.6951, 0.2421, 0.5401, 0.3128, 0.5426, 0.3089, 0.5436, 0.3138, 0.5412, 0.3174, 0.6924, 0.24, 0.6923, 0.2353, 0.695, 0.2336, 0.695, 0.2379, 0.5426, 0.3089, 0.5458, 0.3055, 0.5468, 0.3107, 0.5436, 0.3138, 0.6923, 0.2353, 0.6924, 0.2308, 0.6951, 0.2296, 0.695, 0.2336, 0.5458, 0.3055, 0.5496, 0.3027, 0.5506, 0.3081, 0.5468, 0.3107, 0.6592, 0.3665, 0.6592, 0.3619, 0.6619, 0.362, 0.6619, 0.3665, 0.6924, 0.2308, 0.6926, 0.2268, 0.6953, 0.2259, 0.6951, 0.2296, 0.5496, 0.3027, 0.5539, 0.3006, 0.5549, 0.3062, 0.5506, 0.3081, 0.6592, 0.3619, 0.6592, 0.357, 0.6619, 0.3572, 0.6619, 0.362, 0.6926, 0.2268, 0.6929, 0.2233, 0.6956, 0.2228, 0.6953, 0.2259, 0.5539, 0.3006, 0.5585, 0.2993, 0.5595, 0.305, 0.5549, 0.3062, 0.6592, 0.357, 0.6592, 0.3521, 0.6619, 0.3524, 0.6619, 0.3572, 0.6594, 0.3774, 0.6593, 0.3745, 0.662, 0.3745, 0.6621, 0.3775, 0.5585, 0.2993, 0.5633, 0.2989, 0.5642, 0.3045, 0.5595, 0.305, 0.6592, 0.3521, 0.6593, 0.3473, 0.662, 0.3479, 0.6619, 0.3524, 0.6593, 0.3745, 0.6593, 0.3708, 0.6619, 0.3708, 0.662, 0.3745, 0.5633, 0.2989, 0.568, 0.2993, 0.5689, 0.3048, 0.5642, 0.3045, 0.6593, 0.3473, 0.6593, 0.3429, 0.662, 0.3436, 0.662, 0.3479, 0.6593, 0.3708, 0.6592, 0.3665, 0.6619, 0.3665, 0.6619, 0.3708, 0.568, 0.2993, 0.5725, 0.3006, 0.5733, 0.3059, 0.5689, 0.3048, 0.5615, 0.346, 0.5566, 0.3458, 0.552, 0.3449, 0.5479, 0.3434, 0.5443, 0.3412, 0.5415, 0.3385, 0.5395, 0.3354, 0.5384, 0.3319, 0.5383, 0.3283, 0.5391, 0.3247, 0.5409, 0.3211, 0.5435, 0.3178, 0.5469, 0.3149, 0.5509, 0.3124, 0.5554, 0.3106, 0.5602, 0.3093, 0.5651, 0.3088, 0.57, 0.309, 0.5746, 0.3099, 0.5787, 0.3114, 0.5823, 0.3136, 0.5852, 0.3163, 0.5871, 0.3194, 0.5882, 0.3229, 0.5884, 0.3265, 0.5875, 0.3301, 0.5857, 0.3337, 0.5831, 0.337, 0.5797, 0.3399, 0.5757, 0.3424, 0.5712, 0.3442, 0.5664, 0.3455, 0.6957, 0.2501, 0.6954, 0.2463, 0.6975, 0.2441, 0.6978, 0.2476, 0.6626, 0.3194, 0.6626, 0.315, 0.6649, 0.3179, 0.6649, 0.3219, 0.6954, 0.2463, 0.6951, 0.2421, 0.6972, 0.2403, 0.6975, 0.2441, 0.6626, 0.315, 0.6628, 0.3107, 0.665, 0.3139, 0.6649, 0.3179, 0.6951, 0.2421, 0.695, 0.2379, 0.6971, 0.2364, 0.6972, 0.2403, 0.6628, 0.3107, 0.663, 0.3066, 0.6653, 0.31, 0.665, 0.3139, 0.695, 0.2379, 0.695, 0.2336, 0.6971, 0.2325, 0.6971, 0.2364, 0.5436, 0.3138, 0.5468, 0.3107, 0.5469, 0.3149, 0.5435, 0.3178, 0.695, 0.2336, 0.6951, 0.2296, 0.6972, 0.2288, 0.6971, 0.2325, 0.5468, 0.3107, 0.5506, 0.3081, 0.5509, 0.3124, 0.5469, 0.3149, 0.6619, 0.3665, 0.6619, 0.362, 0.6642, 0.3618, 0.6642, 0.3666, 0.6951, 0.2296, 0.6953, 0.2259, 0.6975, 0.2254, 0.6972, 0.2288, 0.5506, 0.3081, 0.5549, 0.3062, 0.5554, 0.3106, 0.5509, 0.3124, 0.6619, 0.362, 0.6619, 0.3572, 0.6642, 0.3569, 0.6642, 0.3618, 0.6953, 0.2259, 0.6956, 0.2228, 0.6978, 0.2225, 0.6975, 0.2254, 0.5549, 0.3062, 0.5595, 0.305, 0.5602, 0.3093, 0.5554, 0.3106, 0.6619, 0.3572, 0.6619, 0.3524, 0.6642, 0.352, 0.6642, 0.3569, 0.6621, 0.3775, 0.662, 0.3745, 0.6643, 0.3749, 0.6644, 0.3782, 0.5595, 0.305, 0.5642, 0.3045, 0.5651, 0.3088, 0.5602, 0.3093, 0.6619, 0.3524, 0.662, 0.3479, 0.6643, 0.3474, 0.6642, 0.352, 0.662, 0.3745, 0.6619, 0.3708, 0.6643, 0.371, 0.6643, 0.3749, 0.5642, 0.3045, 0.5689, 0.3048, 0.57, 0.309, 0.5651, 0.3088, 0.662, 0.3479, 0.662, 0.3436, 0.6643, 0.3432, 0.6643, 0.3474, 0.6619, 0.3708, 0.6619, 0.3665, 0.6642, 0.3666, 0.6643, 0.371, 0.5689, 0.3048, 0.5733, 0.3059, 0.5746, 0.3099, 0.57, 0.309, 0.662, 0.3436, 0.6621, 0.3399, 0.6644, 0.3395, 0.6643, 0.3432, 0.5733, 0.3059, 0.5773, 0.3077, 0.5787, 0.3114, 0.5746, 0.3099, 0.663, 0.3308, 0.6628, 0.3274, 0.665, 0.3292, 0.6653, 0.3323, 0.6512, 0.2797, 0.6512, 0.2756, 0.6536, 0.2734, 0.6537, 0.2776, 0.6628, 0.3274, 0.6627, 0.3235, 0.6649, 0.3257, 0.665, 0.3292, 0.6512, 0.2756, 0.6513, 0.2719, 0.6537, 0.2699, 0.6536, 0.2734, 0.593, 0.2504, 0.593, 0.2565, 0.5919, 0.2626, 0.5897, 0.2683, 0.5866, 0.2734, 0.5825, 0.2778, 0.5777, 0.2812, 0.5724, 0.2836, 0.5668, 0.2849, 0.5611, 0.2849, 0.5555, 0.2838, 0.5502, 0.2814, 0.5454, 0.2781, 0.5414, 0.2738, 0.5382, 0.2687, 0.536, 0.263, 0.5349, 0.257, 0.5349, 0.2508, 0.536, 0.2448, 0.5382, 0.2391, 0.5414, 0.234, 0.5454, 0.2296, 0.5502, 0.2262, 0.5555, 0.2238, 0.5611, 0.2225, 0.5668, 0.2225, 0.5724, 0.2236, 0.5777, 0.2259, 0.5825, 0.2293, 0.5866, 0.2336, 0.5897, 0.2387, 0.5919, 0.2444, 0.5525, 0.362, 0.5525, 0.3681, 0.548, 0.3681, 0.5479, 0.362, 0.6663, 0.3255, 0.6658, 0.3201, 0.6691, 0.32, 0.6695, 0.3254, 0.6512, 0.2492, 0.6513, 0.2433, 0.6545, 0.2433, 0.6544, 0.2492, 0.6658, 0.3201, 0.6655, 0.3144, 0.6687, 0.3143, 0.6691, 0.32, 0.6513, 0.2433, 0.6514, 0.2374, 0.6546, 0.2374, 0.6545, 0.2433, 0.6655, 0.3144, 0.6653, 0.3084, 0.6685, 0.3083, 0.6687, 0.3143, 0.6514, 0.2374, 0.6516, 0.2319, 0.6549, 0.2319, 0.6546, 0.2374, 0.6653, 0.3084, 0.6653, 0.3026, 0.6685, 0.3025, 0.6685, 0.3083, 0.6516, 0.2319, 0.652, 0.2268, 0.6552, 0.2268, 0.6549, 0.2319, 0.6653, 0.3026, 0.6654, 0.2971, 0.6686, 0.297, 0.6685, 0.3025, 0.652, 0.2268, 0.6524, 0.2225, 0.6556, 0.2225, 0.6552, 0.2268, 0.6644, 0.3664, 0.6644, 0.3607, 0.6676, 0.3607, 0.6676, 0.3665, 0.6654, 0.2971, 0.6656, 0.2921, 0.6688, 0.2919, 0.6686, 0.297, 0.555, 0.346, 0.5553, 0.3507, 0.552, 0.3507, 0.5517, 0.346, 0.6644, 0.3607, 0.6644, 0.3546, 0.6676, 0.3546, 0.6676, 0.3607, 0.6656, 0.2921, 0.666, 0.2877, 0.6692, 0.2876, 0.6688, 0.2919, 0.5553, 0.3507, 0.5555, 0.3561, 0.5523, 0.3561, 0.552, 0.3507, 0.6644, 0.3546, 0.6644, 0.3485, 0.6676, 0.3485, 0.6676, 0.3546, 0.6646, 0.38, 0.6645, 0.3763, 0.6677, 0.3763, 0.6678, 0.38, 0.5555, 0.3561, 0.5557, 0.362, 0.5525, 0.362, 0.5523, 0.3561, 0.6644, 0.3485, 0.6645, 0.3426, 0.6677, 0.3426, 0.6676, 0.3485, 0.6645, 0.3763, 0.6644, 0.3717, 0.6677, 0.3717, 0.6677, 0.3763, 0.5557, 0.362, 0.5558, 0.368, 0.5525, 0.3681, 0.5525, 0.362, 0.6645, 0.3426, 0.6645, 0.3371, 0.6678, 0.3372, 0.6677, 0.3426, 0.6644, 0.3717, 0.6644, 0.3664, 0.6676, 0.3665, 0.6677, 0.3717, 0.5558, 0.368, 0.5558, 0.3741, 0.5525, 0.3741, 0.5525, 0.3681, 0.6645, 0.3371, 0.6646, 0.3323, 0.6679, 0.3323, 0.6678, 0.3372, 0.5558, 0.3741, 0.5557, 0.38, 0.5525, 0.38, 0.5525, 0.3741, 0.6518, 0.2652, 0.6515, 0.2604, 0.6547, 0.2604, 0.655, 0.2652, 0.5557, 0.38, 0.5555, 0.3854, 0.5523, 0.3854, 0.5525, 0.38, 0.6515, 0.2604, 0.6513, 0.255, 0.6545, 0.255, 0.6547, 0.2604, 0.6669, 0.3303, 0.6663, 0.3255, 0.6695, 0.3254, 0.6701, 0.3302, 0.6513, 0.255, 0.6512, 0.2492, 0.6544, 0.2492, 0.6545, 0.255, 0.5479, 0.38, 0.5478, 0.3854, 0.5453, 0.3853, 0.5455, 0.38, 0.6677, 0.3426, 0.6678, 0.3372, 0.6723, 0.3372, 0.6722, 0.3427, 0.6677, 0.3717, 0.6676, 0.3665, 0.6722, 0.3665, 0.6722, 0.3718, 0.5525, 0.3681, 0.5525, 0.3741, 0.548, 0.3742, 0.548, 0.3681, 0.6678, 0.3372, 0.6679, 0.3323, 0.6724, 0.3323, 0.6723, 0.3372, 0.5525, 0.3741, 0.5525, 0.38, 0.5479, 0.38, 0.548, 0.3742, 0.655, 0.2652, 0.6547, 0.2604, 0.6592, 0.2604, 0.6595, 0.2652, 0.5525, 0.38, 0.5523, 0.3854, 0.5478, 0.3854, 0.5479, 0.38, 0.6547, 0.2604, 0.6545, 0.255, 0.6591, 0.255, 0.6592, 0.2604, 0.6701, 0.3302, 0.6695, 0.3254, 0.674, 0.3252, 0.6746, 0.33, 0.6545, 0.255, 0.6544, 0.2492, 0.659, 0.2493, 0.6591, 0.255, 0.6695, 0.3254, 0.6691, 0.32, 0.6736, 0.3199, 0.674, 0.3252, 0.6544, 0.2492, 0.6545, 0.2433, 0.659, 0.2433, 0.659, 0.2493, 0.6691, 0.32, 0.6687, 0.3143, 0.6732, 0.3141, 0.6736, 0.3199, 0.6545, 0.2433, 0.6546, 0.2374, 0.6591, 0.2375, 0.659, 0.2433, 0.6687, 0.3143, 0.6685, 0.3083, 0.673, 0.3082, 0.6732, 0.3141, 0.6546, 0.2374, 0.6549, 0.2319, 0.6594, 0.2319, 0.6591, 0.2375, 0.6685, 0.3083, 0.6685, 0.3025, 0.673, 0.3024, 0.673, 0.3082, 0.6549, 0.2319, 0.6552, 0.2268, 0.6597, 0.2269, 0.6594, 0.2319, 0.6685, 0.3025, 0.6686, 0.297, 0.6731, 0.2968, 0.673, 0.3024, 0.6552, 0.2268, 0.6556, 0.2225, 0.6601, 0.2225, 0.6597, 0.2269, 0.6676, 0.3665, 0.6676, 0.3607, 0.6721, 0.3607, 0.6722, 0.3665, 0.6686, 0.297, 0.6688, 0.2919, 0.6733, 0.2918, 0.6731, 0.2968, 0.5517, 0.346, 0.552, 0.3507, 0.5475, 0.3508, 0.5472, 0.346, 0.6676, 0.3607, 0.6676, 0.3546, 0.6722, 0.3547, 0.6721, 0.3607, 0.6688, 0.2919, 0.6692, 0.2876, 0.6737, 0.2875, 0.6733, 0.2918, 0.552, 0.3507, 0.5523, 0.3561, 0.5478, 0.3562, 0.5475, 0.3508, 0.6676, 0.3546, 0.6676, 0.3485, 0.6722, 0.3486, 0.6722, 0.3547, 0.6678, 0.38, 0.6677, 0.3763, 0.6723, 0.3763, 0.6723, 0.38, 0.5523, 0.3561, 0.5525, 0.362, 0.5479, 0.362, 0.5478, 0.3562, 0.6676, 0.3485, 0.6677, 0.3426, 0.6722, 0.3427, 0.6722, 0.3486, 0.6677, 0.3763, 0.6677, 0.3717, 0.6722, 0.3718, 0.6723, 0.3763, 0.6759, 0.3188, 0.6756, 0.3132, 0.6783, 0.3117, 0.6786, 0.3171, 0.6592, 0.2604, 0.6591, 0.255, 0.6615, 0.2555, 0.6617, 0.2608, 0.6746, 0.33, 0.674, 0.3252, 0.6764, 0.324, 0.6769, 0.3287, 0.6591, 0.255, 0.659, 0.2493, 0.6614, 0.2499, 0.6615, 0.2555, 0.674, 0.3252, 0.6736, 0.3199, 0.6759, 0.3188, 0.6764, 0.324, 0.659, 0.2493, 0.659, 0.2433, 0.6614, 0.2441, 0.6614, 0.2499, 0.6736, 0.3199, 0.6732, 0.3141, 0.6756, 0.3132, 0.6759, 0.3188, 0.659, 0.2433, 0.6591, 0.2375, 0.6616, 0.2384, 0.6614, 0.2441, 0.6732, 0.3141, 0.673, 0.3082, 0.6754, 0.3074, 0.6756, 0.3132, 0.6591, 0.2375, 0.6594, 0.2319, 0.6618, 0.233, 0.6616, 0.2384, 0.673, 0.3082, 0.673, 0.3024, 0.6754, 0.3017, 0.6754, 0.3074, 0.6594, 0.2319, 0.6597, 0.2269, 0.6621, 0.2281, 0.6618, 0.233, 0.673, 0.3024, 0.6731, 0.2968, 0.6755, 0.2963, 0.6754, 0.3017, 0.5937, 0.2926, 0.5984, 0.2891, 0.5991, 0.2913, 0.5945, 0.2947, 0.6722, 0.3665, 0.6721, 0.3607, 0.6745, 0.3609, 0.6745, 0.3665, 0.6731, 0.2968, 0.6733, 0.2918, 0.6757, 0.2914, 0.6755, 0.2963, 0.5984, 0.2891, 0.6038, 0.2865, 0.6043, 0.2887, 0.5991, 0.2913, 0.6721, 0.3607, 0.6722, 0.3547, 0.6745, 0.355, 0.6745, 0.3609, 0.6733, 0.2918, 0.6737, 0.2875, 0.6761, 0.2872, 0.6757, 0.2914, 0.6038, 0.2865, 0.6095, 0.2849, 0.6099, 0.2872, 0.6043, 0.2887, 0.6722, 0.3547, 0.6722, 0.3486, 0.6745, 0.349, 0.6745, 0.355, 0.6723, 0.38, 0.6723, 0.3763, 0.6746, 0.3761, 0.6747, 0.3797, 0.5478, 0.3562, 0.5479, 0.362, 0.5455, 0.3625, 0.5453, 0.3568, 0.6722, 0.3486, 0.6722, 0.3427, 0.6746, 0.3433, 0.6745, 0.349, 0.6723, 0.3763, 0.6722, 0.3718, 0.6745, 0.3716, 0.6746, 0.3761, 0.5479, 0.362, 0.548, 0.3681, 0.5456, 0.3684, 0.5455, 0.3625, 0.6722, 0.3427, 0.6723, 0.3372, 0.6747, 0.3379, 0.6746, 0.3433, 0.6722, 0.3718, 0.6722, 0.3665, 0.6745, 0.3665, 0.6745, 0.3716, 0.548, 0.3681, 0.548, 0.3742, 0.5456, 0.3743, 0.5456, 0.3684, 0.6723, 0.3372, 0.6724, 0.3323, 0.6747, 0.3332, 0.6747, 0.3379, 0.548, 0.3742, 0.5479, 0.38, 0.5455, 0.38, 0.5456, 0.3743, 0.6595, 0.2652, 0.6592, 0.2604, 0.6617, 0.2608, 0.6619, 0.2655, 0.678, 0.3007, 0.6781, 0.2956, 0.6808, 0.2947, 0.6807, 0.2996, 0.6614, 0.2441, 0.6616, 0.2384, 0.6643, 0.2399, 0.6641, 0.2454, 0.6756, 0.3132, 0.6754, 0.3074, 0.6781, 0.3062, 0.6783, 0.3117, 0.6616, 0.2384, 0.6618, 0.233, 0.6645, 0.2347, 0.6643, 0.2399, 0.6754, 0.3074, 0.6754, 0.3017, 0.678, 0.3007, 0.6781, 0.3062, 0.5906, 0.2988, 0.5945, 0.2947, 0.5957, 0.2976, 0.592, 0.3016, 0.6754, 0.3017, 0.6755, 0.2963, 0.6781, 0.2956, 0.678, 0.3007, 0.5945, 0.2947, 0.5991, 0.2913, 0.6001, 0.2944, 0.5957, 0.2976, 0.6745, 0.3665, 0.6745, 0.3609, 0.6771, 0.3611, 0.6771, 0.3665, 0.6755, 0.2963, 0.6757, 0.2914, 0.6783, 0.2909, 0.6781, 0.2956, 0.5991, 0.2913, 0.6043, 0.2887, 0.6051, 0.2919, 0.6001, 0.2944, 0.6745, 0.3609, 0.6745, 0.355, 0.6771, 0.3555, 0.6771, 0.3611, 0.6757, 0.2914, 0.6761, 0.2872, 0.6787, 0.2868, 0.6783, 0.2909, 0.6043, 0.2887, 0.6099, 0.2872, 0.6105, 0.2905, 0.6051, 0.2919, 0.6745, 0.355, 0.6745, 0.349, 0.6771, 0.3498, 0.6771, 0.3555, 0.6747, 0.3797, 0.6746, 0.3761, 0.6772, 0.3757, 0.6772, 0.3792, 0.6099, 0.2872, 0.6157, 0.2867, 0.616, 0.29, 0.6105, 0.2905, 0.6745, 0.349, 0.6746, 0.3433, 0.6771, 0.3443, 0.6771, 0.3498, 0.6746, 0.3761, 0.6745, 0.3716, 0.6771, 0.3714, 0.6772, 0.3757, 0.6157, 0.2867, 0.6214, 0.2872, 0.6215, 0.2905, 0.616, 0.29, 0.6746, 0.3433, 0.6747, 0.3379, 0.6772, 0.3392, 0.6771, 0.3443, 0.6745, 0.3716, 0.6745, 0.3665, 0.6771, 0.3665, 0.6771, 0.3714, 0.6214, 0.2872, 0.6269, 0.2887, 0.6267, 0.292, 0.6215, 0.2905, 0.6747, 0.3379, 0.6747, 0.3332, 0.6773, 0.3346, 0.6772, 0.3392, 0.6269, 0.2887, 0.6319, 0.2913, 0.6315, 0.2944, 0.6267, 0.292, 0.6619, 0.2655, 0.6617, 0.2608, 0.6644, 0.2614, 0.6646, 0.2658, 0.6319, 0.2913, 0.6362, 0.2947, 0.6357, 0.2976, 0.6315, 0.2944, 0.6617, 0.2608, 0.6615, 0.2555, 0.6642, 0.2563, 0.6644, 0.2614, 0.6769, 0.3287, 0.6764, 0.324, 0.679, 0.3221, 0.6795, 0.3266, 0.6615, 0.2555, 0.6614, 0.2499, 0.6641, 0.2509, 0.6642, 0.2563, 0.6764, 0.324, 0.6759, 0.3188, 0.6786, 0.3171, 0.679, 0.3221, 0.6614, 0.2499, 0.6614, 0.2441, 0.6641, 0.2454, 0.6641, 0.2509, 0.6796, 0.356, 0.6797, 0.3506, 0.6818, 0.3521, 0.6817, 0.357, 0.5957, 0.2976, 0.6001, 0.2944, 0.6012, 0.2976, 0.597, 0.3007, 0.6771, 0.3665, 0.6771, 0.3611, 0.6796, 0.3614, 0.6797, 0.3665, 0.6781, 0.2956, 0.6783, 0.2909, 0.681, 0.2903, 0.6808, 0.2947, 0.6001, 0.2944, 0.6051, 0.2919, 0.606, 0.2953, 0.6012, 0.2976, 0.6771, 0.3611, 0.6771, 0.3555, 0.6796, 0.356, 0.6796, 0.3614, 0.6783, 0.2909, 0.6787, 0.2868, 0.6813, 0.2864, 0.681, 0.2903, 0.6051, 0.2919, 0.6105, 0.2905, 0.6111, 0.2939, 0.606, 0.2953, 0.6771, 0.3555, 0.6771, 0.3498, 0.6797, 0.3506, 0.6796, 0.356, 0.6772, 0.3792, 0.6772, 0.3757, 0.6797, 0.3753, 0.6798, 0.3786, 0.6105, 0.2905, 0.616, 0.29, 0.6163, 0.2934, 0.6111, 0.2939, 0.6771, 0.3498, 0.6771, 0.3443, 0.6797, 0.3454, 0.6797, 0.3506, 0.6772, 0.3757, 0.6771, 0.3714, 0.6797, 0.3712, 0.6797, 0.3753, 0.616, 0.29, 0.6215, 0.2905, 0.6216, 0.2939, 0.6163, 0.2934, 0.6771, 0.3443, 0.6772, 0.3392, 0.6798, 0.3405, 0.6797, 0.3454, 0.6771, 0.3714, 0.6771, 0.3665, 0.6797, 0.3665, 0.6797, 0.3712, 0.6215, 0.2905, 0.6267, 0.292, 0.6266, 0.2953, 0.6216, 0.2939, 0.6772, 0.3392, 0.6773, 0.3346, 0.6799, 0.3362, 0.6798, 0.3405, 0.6267, 0.292, 0.6315, 0.2944, 0.6311, 0.2976, 0.6266, 0.2953, 0.6646, 0.2658, 0.6644, 0.2614, 0.6671, 0.262, 0.6673, 0.2662, 0.6315, 0.2944, 0.6357, 0.2976, 0.635, 0.3007, 0.6311, 0.2976, 0.6644, 0.2614, 0.6642, 0.2563, 0.6669, 0.2572, 0.6671, 0.262, 0.6357, 0.2976, 0.639, 0.3016, 0.6382, 0.3045, 0.635, 0.3007, 0.6642, 0.2563, 0.6641, 0.2509, 0.6668, 0.252, 0.6669, 0.2572, 0.679, 0.3221, 0.6786, 0.3171, 0.6812, 0.3152, 0.6816, 0.32, 0.6641, 0.2509, 0.6641, 0.2454, 0.6668, 0.2468, 0.6668, 0.252, 0.6786, 0.3171, 0.6783, 0.3117, 0.6809, 0.3101, 0.6812, 0.3152, 0.6641, 0.2454, 0.6643, 0.2399, 0.667, 0.2416, 0.6668, 0.2468, 0.6783, 0.3117, 0.6781, 0.3062, 0.6807, 0.3048, 0.6809, 0.3101, 0.5892, 0.3061, 0.592, 0.3016, 0.5935, 0.3045, 0.5908, 0.3088, 0.6781, 0.3062, 0.678, 0.3007, 0.6807, 0.2996, 0.6807, 0.3048, 0.592, 0.3016, 0.5957, 0.2976, 0.597, 0.3007, 0.5935, 0.3045, 0.6819, 0.3429, 0.6819, 0.339, 0.6846, 0.3399, 0.6845, 0.3436, 0.6798, 0.3786, 0.6797, 0.3753, 0.6818, 0.3745, 0.6819, 0.3774, 0.6111, 0.2939, 0.6163, 0.2934, 0.6168, 0.2989, 0.612, 0.2993, 0.6797, 0.3506, 0.6797, 0.3454, 0.6818, 0.3473, 0.6818, 0.3521, 0.6797, 0.3753, 0.6797, 0.3712, 0.6818, 0.3708, 0.6818, 0.3745, 0.6163, 0.2934, 0.6216, 0.2939, 0.6215, 0.2993, 0.6168, 0.2989, 0.6797, 0.3454, 0.6798, 0.3405, 0.6819, 0.3429, 0.6818, 0.3473, 0.6797, 0.3712, 0.6797, 0.3665, 0.6817, 0.3665, 0.6818, 0.3708, 0.6216, 0.2939, 0.6266, 0.2953, 0.626, 0.3006, 0.6215, 0.2993, 0.6798, 0.3405, 0.6799, 0.3362, 0.6819, 0.339, 0.6819, 0.3429, 0.6266, 0.2953, 0.6311, 0.2976, 0.6301, 0.3027, 0.626, 0.3006, 0.6673, 0.2662, 0.6671, 0.262, 0.6694, 0.2631, 0.6697, 0.267, 0.6311, 0.2976, 0.635, 0.3007, 0.6337, 0.3055, 0.6301, 0.3027, 0.6671, 0.262, 0.6669, 0.2572, 0.6693, 0.2588, 0.6694, 0.2631, 0.635, 0.3007, 0.6382, 0.3045, 0.6366, 0.3089, 0.6337, 0.3055, 0.5887, 0.3232, 0.5884, 0.3183, 0.5914, 0.3214, 0.5917, 0.3258, 0.6382, 0.3045, 0.6405, 0.3088, 0.6387, 0.3128, 0.6366, 0.3089, 0.5884, 0.3183, 0.5891, 0.3135, 0.5921, 0.317, 0.5914, 0.3214, 0.6405, 0.3088, 0.6418, 0.3135, 0.6399, 0.317, 0.6387, 0.3128, 0.5891, 0.3135, 0.5908, 0.3088, 0.5936, 0.3128, 0.5921, 0.317, 0.6809, 0.3101, 0.6807, 0.3048, 0.683, 0.3024, 0.6832, 0.3072, 0.5908, 0.3088, 0.5935, 0.3045, 0.5961, 0.3089, 0.5936, 0.3128, 0.6807, 0.3048, 0.6807, 0.2996, 0.683, 0.2977, 0.683, 0.3024, 0.5935, 0.3045, 0.597, 0.3007, 0.5992, 0.3055, 0.5961, 0.3089, 0.6807, 0.2996, 0.6808, 0.2947, 0.683, 0.2933, 0.683, 0.2977, 0.597, 0.3007, 0.6012, 0.2976, 0.6031, 0.3027, 0.5992, 0.3055, 0.6797, 0.3665, 0.6796, 0.3614, 0.6817, 0.3619, 0.6817, 0.3665, 0.6808, 0.2947, 0.681, 0.2903, 0.6832, 0.2892, 0.683, 0.2933, 0.6012, 0.2976, 0.606, 0.2953, 0.6074, 0.3006, 0.6031, 0.3027, 0.6796, 0.3614, 0.6796, 0.356, 0.6817, 0.357, 0.6817, 0.3619, 0.681, 0.2903, 0.6813, 0.2864, 0.6835, 0.2858, 0.6832, 0.2892, 0.606, 0.2953, 0.6111, 0.2939, 0.612, 0.2993, 0.6074, 0.3006, 0.672, 0.2611, 0.672, 0.2569, 0.6742, 0.2594, 0.6743, 0.2633, 0.626, 0.3006, 0.6301, 0.3027, 0.6308, 0.3077, 0.6268, 0.3059, 0.6697, 0.267, 0.6694, 0.2631, 0.6722, 0.265, 0.6724, 0.2684, 0.6301, 0.3027, 0.6337, 0.3055, 0.6343, 0.3102, 0.6308, 0.3077, 0.6694, 0.2631, 0.6693, 0.2588, 0.672, 0.2611, 0.6722, 0.265, 0.6337, 0.3055, 0.6366, 0.3089, 0.6371, 0.3132, 0.6343, 0.3102, 0.6693, 0.2588, 0.6692, 0.2541, 0.672, 0.2569, 0.672, 0.2611, 0.6838, 0.3162, 0.6834, 0.3118, 0.686, 0.3087, 0.6864, 0.3126, 0.6692, 0.2541, 0.6692, 0.2493, 0.672, 0.2526, 0.672, 0.2569, 0.6834, 0.3118, 0.6832, 0.3072, 0.6858, 0.3046, 0.686, 0.3087, 0.6692, 0.2493, 0.6693, 0.2446, 0.6721, 0.2483, 0.672, 0.2526, 0.6832, 0.3072, 0.683, 0.3024, 0.6856, 0.3003, 0.6858, 0.3046, 0.5936, 0.3128, 0.5961, 0.3089, 0.5971, 0.3138, 0.5946, 0.3174, 0.683, 0.3024, 0.683, 0.2977, 0.6856, 0.2961, 0.6856, 0.3003, 0.5961, 0.3089, 0.5992, 0.3055, 0.6003, 0.3107, 0.5971, 0.3138, 0.683, 0.2977, 0.683, 0.2933, 0.6857, 0.292, 0.6856, 0.2961, 0.5992, 0.3055, 0.6031, 0.3027, 0.6041, 0.3081, 0.6003, 0.3107, 0.6817, 0.3665, 0.6817, 0.3619, 0.6844, 0.362, 0.6844, 0.3665, 0.683, 0.2933, 0.6832, 0.2892, 0.6859, 0.2884, 0.6857, 0.292, 0.6031, 0.3027, 0.6074, 0.3006, 0.6084, 0.3062, 0.6041, 0.3081, 0.6817, 0.3619, 0.6817, 0.357, 0.6844, 0.3572, 0.6844, 0.362, 0.6832, 0.2892, 0.6835, 0.2858, 0.6862, 0.2852, 0.6859, 0.2884, 0.6074, 0.3006, 0.612, 0.2993, 0.613, 0.305, 0.6084, 0.3062, 0.6817, 0.357, 0.6818, 0.3521, 0.6845, 0.3524, 0.6844, 0.3572, 0.6819, 0.3774, 0.6818, 0.3745, 0.6845, 0.3745, 0.6846, 0.3775, 0.612, 0.2993, 0.6168, 0.2989, 0.6177, 0.3045, 0.613, 0.305, 0.6818, 0.3521, 0.6818, 0.3473, 0.6845, 0.3479, 0.6845, 0.3524, 0.6818, 0.3745, 0.6818, 0.3708, 0.6845, 0.3708, 0.6845, 0.3745, 0.6168, 0.2989, 0.6215, 0.2993, 0.6223, 0.3048, 0.6177, 0.3045, 0.6818, 0.3473, 0.6819, 0.3429, 0.6845, 0.3436, 0.6845, 0.3479, 0.6818, 0.3708, 0.6817, 0.3665, 0.6844, 0.3665, 0.6845, 0.3708, 0.6215, 0.2993, 0.626, 0.3006, 0.6268, 0.3059, 0.6223, 0.3048, 0.615, 0.346, 0.6101, 0.3458, 0.6055, 0.3449, 0.6014, 0.3434, 0.5978, 0.3412, 0.595, 0.3385, 0.593, 0.3354, 0.5919, 0.3319, 0.5918, 0.3283, 0.5926, 0.3247, 0.5944, 0.3211, 0.597, 0.3178, 0.6004, 0.3149, 0.6044, 0.3124, 0.6089, 0.3106, 0.6137, 0.3093, 0.6186, 0.3088, 0.6235, 0.309, 0.6281, 0.3099, 0.6322, 0.3114, 0.6358, 0.3136, 0.6386, 0.3163, 0.6406, 0.3194, 0.6417, 0.3229, 0.6418, 0.3265, 0.641, 0.3301, 0.6392, 0.3337, 0.6366, 0.337, 0.6332, 0.3399, 0.6292, 0.3424, 0.6247, 0.3442, 0.6199, 0.3455, 0.6864, 0.3126, 0.686, 0.3087, 0.6881, 0.3065, 0.6884, 0.31, 0.672, 0.2569, 0.672, 0.2526, 0.6743, 0.2554, 0.6742, 0.2594, 0.686, 0.3087, 0.6858, 0.3046, 0.6878, 0.3027, 0.6881, 0.3065, 0.672, 0.2526, 0.6721, 0.2483, 0.6744, 0.2514, 0.6743, 0.2554, 0.6858, 0.3046, 0.6856, 0.3003, 0.6877, 0.2988, 0.6878, 0.3027, 0.6721, 0.2483, 0.6723, 0.2442, 0.6746, 0.2476, 0.6744, 0.2514, 0.6856, 0.3003, 0.6856, 0.2961, 0.6877, 0.295, 0.6877, 0.2988, 0.5971, 0.3138, 0.6003, 0.3107, 0.6004, 0.3149, 0.597, 0.3178, 0.6856, 0.2961, 0.6857, 0.292, 0.6878, 0.2912, 0.6877, 0.295, 0.6003, 0.3107, 0.6041, 0.3081, 0.6044, 0.3124, 0.6004, 0.3149, 0.6844, 0.3665, 0.6844, 0.362, 0.6867, 0.3618, 0.6868, 0.3666, 0.6857, 0.292, 0.6859, 0.2884, 0.6881, 0.2879, 0.6878, 0.2912, 0.6041, 0.3081, 0.6084, 0.3062, 0.6089, 0.3106, 0.6044, 0.3124, 0.6844, 0.362, 0.6844, 0.3572, 0.6867, 0.3569, 0.6867, 0.3618, 0.6859, 0.2884, 0.6862, 0.2852, 0.6884, 0.2849, 0.6881, 0.2879, 0.6084, 0.3062, 0.613, 0.305, 0.6137, 0.3093, 0.6089, 0.3106, 0.6844, 0.3572, 0.6845, 0.3524, 0.6868, 0.352, 0.6867, 0.3569, 0.6846, 0.3775, 0.6845, 0.3745, 0.6868, 0.3749, 0.6869, 0.3782, 0.613, 0.305, 0.6177, 0.3045, 0.6186, 0.3088, 0.6137, 0.3093, 0.6845, 0.3524, 0.6845, 0.3479, 0.6868, 0.3474, 0.6868, 0.352, 0.6845, 0.3745, 0.6845, 0.3708, 0.6868, 0.371, 0.6868, 0.3749, 0.6177, 0.3045, 0.6223, 0.3048, 0.6235, 0.309, 0.6186, 0.3088, 0.6845, 0.3479, 0.6845, 0.3436, 0.6868, 0.3432, 0.6868, 0.3474, 0.6845, 0.3708, 0.6844, 0.3665, 0.6868, 0.3666, 0.6868, 0.371, 0.6223, 0.3048, 0.6268, 0.3059, 0.6281, 0.3099, 0.6235, 0.309, 0.6845, 0.3436, 0.6846, 0.3399, 0.6869, 0.3395, 0.6868, 0.3432, 0.6268, 0.3059, 0.6308, 0.3077, 0.6322, 0.3114, 0.6281, 0.3099, 0.6724, 0.2684, 0.6722, 0.265, 0.6744, 0.2668, 0.6746, 0.2699, 0.6537, 0.2797, 0.6537, 0.2756, 0.6561, 0.2734, 0.6561, 0.2776, 0.6722, 0.265, 0.672, 0.2611, 0.6743, 0.2633, 0.6744, 0.2668, 0.6537, 0.2756, 0.6537, 0.2719, 0.6561, 0.2699, 0.6561, 0.2734])
me_circle_001.materials.append(mat_characters)
me_circle_001.use_remesh_preserve_volume = False
me_circle_001.use_remesh_preserve_attributes = False
me_circle_001.use_mirror_vertex_groups = False
me_circle_001.update()
arm_armature = bpy.data.armatures.new('Armature')  # bones are not reproduced

# ---- objects
ob_armature = bpy.data.objects.new('Armature', arm_armature)
ob_shoes0lightblue = bpy.data.objects.new('Shoes0lightblue', me_circle_001)

# ---- transforms, parenting, visibility, modifiers, constraints
ob_armature.location = (0.0, 0.0, 0.0)
ob_armature.scale = (0.4333, 0.4333, 0.4333)
ob_armature.lineart.crease_threshold = 0.0
ob_shoes0lightblue.parent = ob_armature
ob_shoes0lightblue.matrix_parent_inverse = Matrix(((2.308, 0.0, 0.0, 0.0), (0.0, 2.308, 0.0, 0.0), (0.0, 0.0, 2.308, 0.0), (0.0, 0.0, 0.0, 1.0)))
ob_shoes0lightblue.location = (-0.0009689, 0.002657, 0.5353)
ob_shoes0lightblue.scale = (0.381, 0.381, 0.381)
ob_shoes0lightblue.lineart.crease_threshold = 0.0
_vg = ob_shoes0lightblue.vertex_groups.new(name='Bone')
_vg = ob_shoes0lightblue.vertex_groups.new(name='Bone.001')
_vg = ob_shoes0lightblue.vertex_groups.new(name='Bone.002')
_vg = ob_shoes0lightblue.vertex_groups.new(name='Bone.003')
_vg = ob_shoes0lightblue.vertex_groups.new(name='Bone.004')
_vg = ob_shoes0lightblue.vertex_groups.new(name='Bone.005')
_vg = ob_shoes0lightblue.vertex_groups.new(name='Bone.006')
_vg = ob_shoes0lightblue.vertex_groups.new(name='Bone.013')
_vg = ob_shoes0lightblue.vertex_groups.new(name='Bone.014')
_vg = ob_shoes0lightblue.vertex_groups.new(name='Bone.007')
_vg = ob_shoes0lightblue.vertex_groups.new(name='Bone.008')
_vg = ob_shoes0lightblue.vertex_groups.new(name='Bone.009')
_vg.add([0, 1, 2, 3, 4, 5, 6, 7, 8, 9, 10, 11, 12, 13, 14, 15, 16, 17, 18, 19, 20, 21, 22, 23, 24, 25, 26, 27, 28, 29, 30, 31, 32, 33, 34, 35, 36, 37, 38, 39, 40, 41, 42, 43, 44, 45, 46, 47, 48, 49, 50, 51, 52, 53, 54, 55, 56, 57, 58, 59, 60, 61, 62, 63, 64, 65, 66, 67, 68, 69, 70, 71, 72, 73, 74, 75, 76, 77, 78, 79, 80, 81, 82, 83, 84, 85, 86, 87, 88, 89, 90, 91, 92, 93, 94, 95, 96, 97, 98, 99, 100, 101, 102, 103, 104, 105, 106, 107, 108, 109, 110, 111, 112, 113, 114, 115, 116, 117, 118, 119, 120, 121, 122, 123, 124, 125, 126, 127, 128, 129, 130, 131, 132, 133, 134, 135, 136, 137, 138, 139, 140, 141, 142, 143, 144, 145, 146, 147, 148, 149, 150, 151, 152, 153, 154, 155, 156, 157, 158, 159, 160, 161, 162, 163, 164, 165, 166, 167, 168, 169, 170, 171, 172, 173, 174, 175, 176, 177, 178, 179, 180, 181, 182, 183, 184, 185, 186, 187, 188, 189, 190, 191, 192, 193, 194, 195, 196, 197, 198, 199, 200, 201, 202, 203, 204, 205, 206, 207, 208, 209, 210, 211, 212, 213, 214, 215, 216, 217, 218, 219, 220, 221, 222, 223, 224, 225, 226, 227, 228, 229, 230, 231, 232, 233, 234, 235, 236, 237, 238, 239, 240, 241, 242, 243, 244, 245, 246, 247, 248, 249, 250, 251, 252, 253, 254, 255, 256, 257, 258, 259, 260, 261, 262, 263, 264, 265, 266, 267, 268, 269, 270, 271, 272, 273, 274, 275, 276, 277, 278, 279, 280, 281, 282, 283, 284, 285, 286, 287], 1.0, 'REPLACE')
_vg = ob_shoes0lightblue.vertex_groups.new(name='Bone.010')
_vg = ob_shoes0lightblue.vertex_groups.new(name='Bone.011')
_vg = ob_shoes0lightblue.vertex_groups.new(name='Bone.012')
_vg.add([288, 289, 290, 291, 292, 293, 294, 295, 296, 297, 298, 299, 300, 301, 302, 303, 304, 305, 306, 307, 308, 309, 310, 311, 312, 313, 314, 315, 316, 317, 318, 319, 320, 321, 322, 323, 324, 325, 326, 327, 328, 329, 330, 331, 332, 333, 334, 335, 336, 337, 338, 339, 340, 341, 342, 343, 344, 345, 346, 347, 348, 349, 350, 351, 352, 353, 354, 355, 356, 357, 358, 359, 360, 361, 362, 363, 364, 365, 366, 367, 368, 369, 370, 371, 372, 373, 374, 375, 376, 377, 378, 379, 380, 381, 382, 383, 384, 385, 386, 387, 388, 389, 390, 391, 392, 393, 394, 395, 396, 397, 398, 399, 400, 401, 402, 403, 404, 405, 406, 407, 408, 409, 410, 411, 412, 413, 414, 415, 416, 417, 418, 419, 420, 421, 422, 423, 424, 425, 426, 427, 428, 429, 430, 431, 432, 433, 434, 435, 436, 437, 438, 439, 440, 441, 442, 443, 444, 445, 446, 447, 448, 449, 450, 451, 452, 453, 454, 455, 456, 457, 458, 459, 460, 461, 462, 463, 464, 465, 466, 467, 468, 469, 470, 471, 472, 473, 474, 475, 476, 477, 478, 479, 480, 481, 482, 483, 484, 485, 486, 487, 488, 489, 490, 491, 492, 493, 494, 495, 496, 497, 498, 499, 500, 501, 502, 503, 504, 505, 506, 507, 508, 509, 510, 511, 512, 513, 514, 515, 516, 517, 518, 519, 520, 521, 522, 523, 524, 525, 526, 527, 528, 529, 530, 531, 532, 533, 534, 535, 536, 537, 538, 539, 540, 541, 542, 543, 544, 545, 546, 547, 548, 549, 550, 551, 552, 553, 554, 555, 556, 557, 558, 559, 560, 561, 562, 563, 564, 565, 566, 567, 568, 569, 570, 571, 572, 573, 574, 575], 1.0, 'REPLACE')
_m = ob_shoes0lightblue.modifiers.new('Armature', 'ARMATURE')
_m.object = ob_armature

# ---- collection membership
col_collection_1.objects.link(ob_armature)
col_collection_1.objects.link(ob_shoes0lightblue)

# ---- scene / render settings (as saved in the file)
scene.frame_start = 1; scene.frame_end = 200; scene.frame_set(28)
scene.render.engine = 'BLENDER_EEVEE_NEXT'
scene.render.resolution_percentage = 50
scene.render.dither_intensity = 0.0
scene.cycles.use_denoising = False
scene.cycles.samples = 128
scene.cycles.sampling_pattern = 'TABULATED_SOBOL'
scene.cycles.light_sampling_threshold = 0.0
scene.cycles.use_adaptive_sampling = False
scene.cycles.use_light_tree = False
scene.cycles.blur_glossy = 0.0
scene.cycles.sample_clamp_indirect = 0.0
scene.view_settings.view_transform = 'Standard'
bpy.context.view_layer.update()

# ---- added for rendering (the .blend has no active camera and no usable light): camera, sun
cam_auto = bpy.data.cameras.new('AutoCamera')
cam_auto.lens = 50.0
cam_auto.sensor_width = 36.0
cam_auto.clip_end = 1000.0
ob_auto_camera = bpy.data.objects.new('AutoCamera', cam_auto)
scene.collection.objects.link(ob_auto_camera)
ob_auto_camera.location = (0.80665, -1.07801, 0.196592)
ob_auto_camera.rotation_euler = (1.09748, -7.21219e-08, 0.694738)
scene.camera = ob_auto_camera
light_auto_sun = bpy.data.lights.new('AutoSun', 'SUN')
light_auto_sun.energy = 3.0
light_auto_sun.angle = 0.0523599
ob_auto_sun = bpy.data.objects.new('AutoSun', light_auto_sun)
scene.collection.objects.link(ob_auto_sun)
ob_auto_sun.rotation_euler = (0.872665, 0.174533, 0.523599)
bpy.context.view_layer.update()
